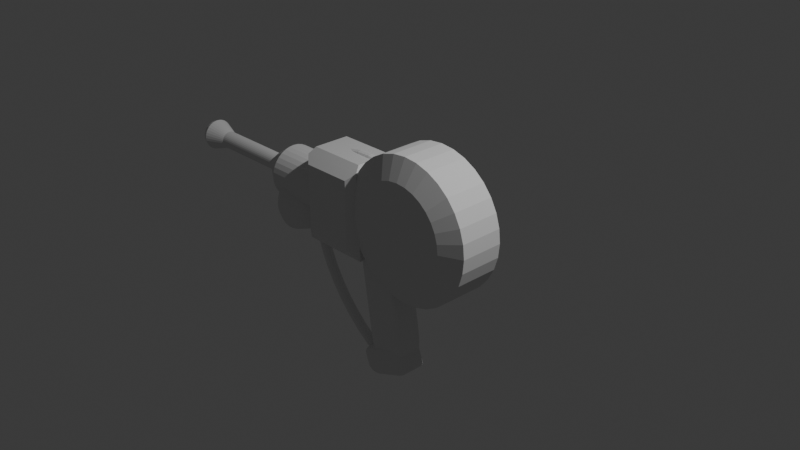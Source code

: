# Source: raygun_Ben_v1.blend  (saved by Blender 5.0.119; exported with 4.5.12 LTS)
import bpy
from mathutils import Matrix  # noqa: F401  (used for matrix-valued properties, if any)

bpy.ops.wm.read_factory_settings(use_empty=True)
scene = bpy.context.scene
scene.name = 'Scene'

# ---- collections
col_collection = bpy.data.collections.new('Collection'); scene.collection.children.link(col_collection)

# ---- materials (node trees are filled in below, after node groups)
mat_material = bpy.data.materials.new('Material')
mat_material.alpha_threshold = 0.0
mat_material.use_backface_culling_lightprobe_volume = False
mat_material.roughness = 0.5
mat_material.line_color = (0.0, 0.0, 0.0, 1.0)
mat_material_002 = bpy.data.materials.new('Material.002')
mat_material_002.alpha_threshold = 0.0
mat_material_002.use_backface_culling_lightprobe_volume = False
mat_material_002.roughness = 0.5
mat_material_002.line_color = (0.0, 0.0, 0.0, 1.0)

# ---- material node trees
mat_material.use_nodes = True; mat_material.node_tree.nodes.clear()
_N = mat_material.node_tree.nodes; _L = mat_material.node_tree.links
n0 = _N.new('ShaderNodeOutputMaterial'); n0.name = 'Material Output'; n0.location = (200, 100)
n1 = _N.new('ShaderNodeBsdfPrincipled'); n1.name = 'Principled BSDF'; n1.location = (-200, 100)
_L.new(n1.outputs[0], n0.inputs[0])
n0.is_active_output = True
mat_material_002.use_nodes = True; mat_material_002.node_tree.nodes.clear()
_N = mat_material_002.node_tree.nodes; _L = mat_material_002.node_tree.links
n0 = _N.new('ShaderNodeOutputMaterial'); n0.name = 'Material Output'; n0.location = (200, 100)
n1 = _N.new('ShaderNodeBsdfPrincipled'); n1.name = 'Principled BSDF'; n1.location = (-200, 100)
_L.new(n1.outputs[0], n0.inputs[0])
n0.is_active_output = True

# ---- world
world_world = bpy.data.worlds.new('World'); scene.world = world_world
world_world.use_nodes = True; world_world.node_tree.nodes.clear()
_N = world_world.node_tree.nodes; _L = world_world.node_tree.links
n0 = _N.new('ShaderNodeOutputWorld'); n0.name = 'World Output'; n0.location = (200, 100)
n1 = _N.new('ShaderNodeBackground'); n1.name = 'Background'; n1.location = (-200, 100)
n1.inputs[0].default_value = (0.05088, 0.05088, 0.05088, 1.0)
_L.new(n1.outputs[0], n0.inputs[0])
n0.is_active_output = True
world_world.color = (0.05088, 0.05088, 0.05088)
world_world.sun_shadow_jitter_overblur = 0.0

# ---- cameras
cam_camera = bpy.data.cameras.new('Camera')
cam_camera.clip_end = 100.0
cam_camera.ortho_scale = 7.314

# ---- lights
light_light = bpy.data.lights.new('Light', 'POINT')
light_light.energy = 1000.0
light_light.shadow_soft_size = 0.1

# ---- meshes
me_cube = bpy.data.meshes.new('Cube')
me_cube.from_pydata([(0.781, 1.0, 0.781), (1.0, 0.781, 1.0), (0.781, 1.0, -0.781), (-0.781, 1.0, 0.781), (-1.0, 0.781, 1.0), (-0.781, 1.0, -0.781), (1.0, -0.7278, 1.0), (0.7278, -1.0, 0.7278), (0.7278, -1.0, -0.7278), (-0.7278, -1.0, 0.7278), (-1.0, -0.7278, 1.0), (-0.7278, -1.0, -0.7278), (0.8448, 0.6258, -1.0), (0.9451, 0.8358, -0.8676), (-0.8448, 0.6258, -1.0), (-0.9451, 0.8358, -0.8676), (0.8448, -0.5726, -1.0), (0.9451, -0.7826, -0.8676), (-0.8448, -0.5726, -1.0), (-0.9451, -0.7826, -0.8676)], [], [(4, 1, 0, 3), (5, 3, 0, 2), (6, 10, 9, 7), (8, 7, 9, 11), (1, 4, 10, 6), (12, 14, 15, 13), (18, 16, 17, 19), (16, 12, 13, 17), (19, 15, 14, 18), (1, 13, 2, 0), (13, 15, 5, 2), (13, 1, 6, 17), (14, 12, 16, 18), (3, 5, 15, 4), (19, 10, 4, 15), (19, 17, 8, 11), (7, 8, 17, 6), (11, 9, 10, 19)])
_uv = me_cube.uv_layers.new(name='UVMap')
_uv.uv.foreach_set('vector', [0.625, 0.2317, 0.625, 0.5205, 0.5976, 0.4726, 0.5976, 0.2774, 0.4024, 0.2774, 0.5976, 0.2774, 0.5976, 0.4726, 0.4024, 0.4726, 0.625, 0.7237, 0.625, 1.0, 0.591, 0.966, 0.591, 0.784, 0.409, 0.784, 0.591, 0.784, 0.591, 0.966, 0.409, 0.966, 0.625, 0.5205, 0.875, 0.5274, 0.875, 0.716, 0.625, 0.7237, 0.3556, 0.5417, 0.1444, 0.5465, 0.1284, 0.5273, 0.3859, 0.5122, 0.1444, 0.6969, 0.3556, 0.7025, 0.3859, 0.7321, 0.1284, 0.7161, 0.3556, 0.7025, 0.3556, 0.5417, 0.3859, 0.5122, 0.3859, 0.7321, 0.1284, 0.7161, 0.1284, 0.5273, 0.1444, 0.5465, 0.1444, 0.6969, 0.625, 0.5205, 0.3859, 0.5122, 0.4024, 0.4726, 0.5976, 0.4726, 0.3859, 0.5122, 0.3899, 0.2426, 0.4024, 0.2774, 0.4024, 0.4726, 0.3859, 0.5122, 0.625, 0.5205, 0.625, 0.7237, 0.3859, 0.7321, 0.1444, 0.5465, 0.3556, 0.5417, 0.3556, 0.7025, 0.1444, 0.6969, 0.5976, 0.2774, 0.4024, 0.2774, 0.3899, 0.2426, 0.625, 0.2317, 0.3916, 0.02829, 0.625, 0.03543, 0.625, 0.2317, 0.3899, 0.2426, 0.3891, 0.9933, 0.3859, 0.7321, 0.409, 0.784, 0.409, 0.966, 0.591, 0.784, 0.409, 0.784, 0.3859, 0.7321, 0.625, 0.7237, 0.409, 0.966, 0.591, 0.966, 0.625, 1.0, 0.3891, 0.9933])
me_cube.materials.append(mat_material)
me_cube.use_mirror_vertex_groups = False
me_cube.update()
me_cylinder = bpy.data.meshes.new('Cylinder')
me_cylinder.from_pydata([(0.0, 0.6779, 1.0), (0.0, 1.0, 0.6795), (0.1323, 0.6649, 1.0), (0.1951, 0.9808, 0.6795), (0.2594, 0.6263, 1.0), (0.3827, 0.9239, 0.6795), (0.3766, 0.5637, 1.0), (0.5556, 0.8315, 0.6795), (0.4794, 0.4794, 1.0), (0.7071, 0.7071, 0.6795), (0.5637, 0.3766, 1.0), (0.8315, 0.5556, 0.6795), (0.6263, 0.2594, 1.0), (0.9239, 0.3827, 0.6795), (0.6649, 0.1323, 1.0), (0.9808, 0.1951, 0.6795), (0.6779, 0.0, 1.0), (1.0, 0.0, 0.6795), (0.6649, -0.1323, 1.0), (0.9808, -0.1951, 0.6795), (0.6263, -0.2594, 1.0), (0.9239, -0.3827, 0.6795), (0.5637, -0.3766, 1.0), (0.8315, -0.5556, 0.6795), (0.4794, -0.4794, 1.0), (0.7071, -0.7071, 0.6795), (0.3766, -0.5637, 1.0), (0.5556, -0.8315, 0.6795), (0.2594, -0.6263, 1.0), (0.3827, -0.9239, 0.6795), (0.1323, -0.6649, 1.0), (0.1951, -0.9808, 0.6795), (0.0, -0.6779, 1.0), (0.0, -1.0, 0.6795), (-0.1323, -0.6649, 1.0), (-0.1951, -0.9808, 0.6795), (-0.2594, -0.6263, 1.0), (-0.3827, -0.9239, 0.6795), (-0.3766, -0.5637, 1.0), (-0.5556, -0.8315, 0.6795), (-0.4794, -0.4794, 1.0), (-0.7071, -0.7071, 0.6795), (-0.5637, -0.3766, 1.0), (-0.8315, -0.5556, 0.6795), (-0.6263, -0.2594, 1.0), (-0.9239, -0.3827, 0.6795), (-0.6649, -0.1323, 1.0), (-0.9808, -0.1951, 0.6795), (-0.6779, 0.0, 1.0), (-1.0, 0.0, 0.6795), (-0.6649, 0.1323, 1.0), (-0.9808, 0.1951, 0.6795), (-0.6263, 0.2594, 1.0), (-0.9239, 0.3827, 0.6795), (-0.5637, 0.3766, 1.0), (-0.8315, 0.5556, 0.6795), (-0.4794, 0.4794, 1.0), (-0.7071, 0.7071, 0.6795), (-0.3766, 0.5637, 1.0), (-0.5556, 0.8315, 0.6795), (-0.2594, 0.6263, 1.0), (-0.3827, 0.9239, 0.6795), (-0.1323, 0.6649, 1.0), (-0.1951, 0.9808, 0.6795), (-1.863e-09, 0.6985, -1.0), (0.0, 1.0, -0.6999), (0.1951, 0.9808, -0.6999), (0.1363, 0.685, -1.0), (0.3827, 0.9239, -0.6999), (0.2673, 0.6453, -1.0), (0.5556, 0.8315, -0.6999), (0.388, 0.5807, -1.0), (0.7071, 0.7071, -0.6999), (0.4939, 0.4939, -1.0), (0.8315, 0.5556, -0.6999), (0.5807, 0.388, -1.0), (0.9239, 0.3827, -0.6999), (0.6453, 0.2673, -1.0), (0.9808, 0.1951, -0.6999), (0.685, 0.1363, -1.0), (1.0, 0.0, -0.6999), (0.6985, 1.863e-09, -1.0), (0.9808, -0.1951, -0.6999), (0.685, -0.1363, -1.0), (0.9239, -0.3827, -0.6999), (0.6453, -0.2673, -1.0), (0.8315, -0.5556, -0.6999), (0.5807, -0.388, -1.0), (0.7071, -0.7071, -0.6999), (0.4939, -0.4939, -1.0), (0.5556, -0.8315, -0.6999), (0.388, -0.5807, -1.0), (0.3827, -0.9239, -0.6999), (0.2673, -0.6453, -1.0), (0.1951, -0.9808, -0.6999), (0.1363, -0.685, -1.0), (0.0, -1.0, -0.6999), (1.863e-09, -0.6985, -1.0), (-0.1951, -0.9808, -0.6999), (-0.1363, -0.685, -1.0), (-0.3827, -0.9239, -0.6999), (-0.2673, -0.6453, -1.0), (-0.5556, -0.8315, -0.6999), (-0.388, -0.5807, -1.0), (-0.7071, -0.7071, -0.6999), (-0.4939, -0.4939, -1.0), (-0.8315, -0.5556, -0.6999), (-0.5807, -0.388, -1.0), (-0.9239, -0.3827, -0.6999), (-0.6453, -0.2673, -1.0), (-0.9808, -0.1951, -0.6999), (-0.685, -0.1363, -1.0), (-1.0, 0.0, -0.6999), (-0.6985, -1.863e-09, -1.0), (-0.9808, 0.1951, -0.6999), (-0.685, 0.1363, -1.0), (-0.9239, 0.3827, -0.6999), (-0.6453, 0.2673, -1.0), (-0.8315, 0.5556, -0.6999), (-0.5807, 0.388, -1.0), (-0.7071, 0.7071, -0.6999), (-0.4939, 0.4939, -1.0), (-0.5556, 0.8315, -0.6999), (-0.388, 0.5807, -1.0), (-0.3827, 0.9239, -0.6999), (-0.2673, 0.6453, -1.0), (-0.1951, 0.9808, -0.6999), (-0.1363, 0.685, -1.0)], [], [(3, 1, 0, 2), (5, 3, 2, 4), (7, 5, 4, 6), (9, 7, 6, 8), (11, 9, 8, 10), (13, 11, 10, 12), (15, 13, 12, 14), (17, 15, 14, 16), (19, 17, 16, 18), (21, 19, 18, 20), (23, 21, 20, 22), (25, 23, 22, 24), (27, 25, 24, 26), (29, 27, 26, 28), (31, 29, 28, 30), (33, 31, 30, 32), (35, 33, 32, 34), (37, 35, 34, 36), (39, 37, 36, 38), (41, 39, 38, 40), (43, 41, 40, 42), (45, 43, 42, 44), (47, 45, 44, 46), (49, 47, 46, 48), (51, 49, 48, 50), (53, 51, 50, 52), (55, 53, 52, 54), (57, 55, 54, 56), (59, 57, 56, 58), (61, 59, 58, 60), (63, 61, 60, 62), (1, 63, 62, 0), (2, 0, 62, 60, 58, 56, 54, 52, 50, 48, 46, 44, 42, 40, 38, 36, 34, 32, 30, 28, 26, 24, 22, 20, 18, 16, 14, 12, 10, 8, 6, 4), (65, 66, 67, 64), (66, 68, 69, 67), (68, 70, 71, 69), (70, 72, 73, 71), (72, 74, 75, 73), (74, 76, 77, 75), (76, 78, 79, 77), (78, 80, 81, 79), (80, 82, 83, 81), (82, 84, 85, 83), (84, 86, 87, 85), (86, 88, 89, 87), (88, 90, 91, 89), (90, 92, 93, 91), (92, 94, 95, 93), (94, 96, 97, 95), (96, 98, 99, 97), (98, 100, 101, 99), (100, 102, 103, 101), (102, 104, 105, 103), (104, 106, 107, 105), (106, 108, 109, 107), (108, 110, 111, 109), (110, 112, 113, 111), (112, 114, 115, 113), (114, 116, 117, 115), (116, 118, 119, 117), (118, 120, 121, 119), (120, 122, 123, 121), (122, 124, 125, 123), (124, 126, 127, 125), (126, 65, 64, 127), (65, 1, 3, 66), (64, 67, 69, 71, 73, 75, 77, 79, 81, 83, 85, 87, 89, 91, 93, 95, 97, 99, 101, 103, 105, 107, 109, 111, 113, 115, 117, 119, 121, 123, 125, 127), (126, 63, 1, 65), (66, 3, 5, 68), (68, 5, 7, 70), (70, 7, 9, 72), (72, 9, 11, 74), (74, 11, 13, 76), (76, 13, 15, 78), (78, 15, 17, 80), (80, 17, 19, 82), (82, 19, 21, 84), (84, 21, 23, 86), (86, 23, 25, 88), (88, 25, 27, 90), (90, 27, 29, 92), (92, 29, 31, 94), (94, 31, 33, 96), (96, 33, 35, 98), (98, 35, 37, 100), (100, 37, 39, 102), (102, 39, 41, 104), (104, 41, 43, 106), (106, 43, 45, 108), (108, 45, 47, 110), (110, 47, 49, 112), (112, 49, 51, 114), (114, 51, 53, 116), (116, 53, 55, 118), (118, 55, 57, 120), (120, 57, 59, 122), (122, 59, 61, 124), (124, 61, 63, 126)])
_uv = me_cylinder.uv_layers.new(name='UVMap')
_uv.uv.foreach_set('vector', [0.2968, 0.4854, 0.25, 0.49, 0.25, 0.4127, 0.2817, 0.4096, 0.3418, 0.4717, 0.2968, 0.4854, 0.2817, 0.4096, 0.3123, 0.4003, 0.3833, 0.4496, 0.3418, 0.4717, 0.3123, 0.4003, 0.3404, 0.3853, 0.4197, 0.4197, 0.3833, 0.4496, 0.3404, 0.3853, 0.365, 0.365, 0.4496, 0.3833, 0.4197, 0.4197, 0.365, 0.365, 0.3853, 0.3404, 0.4717, 0.3418, 0.4496, 0.3833, 0.3853, 0.3404, 0.4003, 0.3123, 0.4854, 0.2968, 0.4717, 0.3418, 0.4003, 0.3123, 0.4096, 0.2817, 0.49, 0.25, 0.4854, 0.2968, 0.4096, 0.2817, 0.4127, 0.25, 0.4854, 0.2032, 0.49, 0.25, 0.4127, 0.25, 0.4096, 0.2183, 0.4717, 0.1582, 0.4854, 0.2032, 0.4096, 0.2183, 0.4003, 0.1877, 0.4496, 0.1167, 0.4717, 0.1582, 0.4003, 0.1877, 0.3853, 0.1596, 0.4197, 0.08029, 0.4496, 0.1167, 0.3853, 0.1596, 0.365, 0.135, 0.3833, 0.05045, 0.4197, 0.08029, 0.365, 0.135, 0.3404, 0.1147, 0.3418, 0.02827, 0.3833, 0.05045, 0.3404, 0.1147, 0.3123, 0.09969, 0.2968, 0.01461, 0.3418, 0.02827, 0.3123, 0.09969, 0.2817, 0.09043, 0.25, 0.01, 0.2968, 0.01461, 0.2817, 0.09043, 0.25, 0.0873, 0.2032, 0.01461, 0.25, 0.01, 0.25, 0.0873, 0.2183, 0.09043, 0.1582, 0.02827, 0.2032, 0.01461, 0.2183, 0.09043, 0.1877, 0.09969, 0.1167, 0.05045, 0.1582, 0.02827, 0.1877, 0.09969, 0.1596, 0.1147, 0.08029, 0.08029, 0.1167, 0.05045, 0.1596, 0.1147, 0.135, 0.135, 0.05045, 0.1167, 0.08029, 0.08029, 0.135, 0.135, 0.1147, 0.1596, 0.02827, 0.1582, 0.05045, 0.1167, 0.1147, 0.1596, 0.09969, 0.1877, 0.01461, 0.2032, 0.02827, 0.1582, 0.09969, 0.1877, 0.09043, 0.2183, 0.01, 0.25, 0.01461, 0.2032, 0.09043, 0.2183, 0.0873, 0.25, 0.01461, 0.2968, 0.01, 0.25, 0.0873, 0.25, 0.09043, 0.2817, 0.02827, 0.3418, 0.01461, 0.2968, 0.09043, 0.2817, 0.09969, 0.3123, 0.05045, 0.3833, 0.02827, 0.3418, 0.09969, 0.3123, 0.1147, 0.3404, 0.08029, 0.4197, 0.05045, 0.3833, 0.1147, 0.3404, 0.135, 0.365, 0.1167, 0.4496, 0.08029, 0.4197, 0.135, 0.365, 0.1596, 0.3853, 0.1582, 0.4717, 0.1167, 0.4496, 0.1596, 0.3853, 0.1877, 0.4003, 0.2032, 0.4854, 0.1582, 0.4717, 0.1877, 0.4003, 0.2183, 0.4096, 0.25, 0.49, 0.2032, 0.4854, 0.2183, 0.4096, 0.25, 0.4127, 0.2817, 0.4096, 0.25, 0.4127, 0.2183, 0.4096, 0.1877, 0.4003, 0.1596, 0.3853, 0.135, 0.365, 0.1147, 0.3404, 0.09969, 0.3123, 0.09043, 0.2817, 0.0873, 0.25, 0.09043, 0.2183, 0.09969, 0.1877, 0.1147, 0.1596, 0.135, 0.135, 0.1596, 0.1147, 0.1877, 0.09969, 0.2183, 0.09043, 0.25, 0.0873, 0.2817, 0.09043, 0.3123, 0.09969, 0.3404, 0.1147, 0.365, 0.135, 0.3853, 0.1596, 0.4003, 0.1877, 0.4096, 0.2183, 0.4127, 0.25, 0.4096, 0.2817, 0.4003, 0.3123, 0.3853, 0.3404, 0.365, 0.365, 0.3404, 0.3853, 0.3123, 0.4003, 0.75, 0.49, 0.7968, 0.4854, 0.7827, 0.4144, 0.75, 0.4176, 0.7968, 0.4854, 0.8418, 0.4717, 0.8141, 0.4049, 0.7827, 0.4144, 0.8418, 0.4717, 0.8833, 0.4496, 0.8431, 0.3894, 0.8141, 0.4049, 0.8833, 0.4496, 0.9197, 0.4197, 0.8685, 0.3685, 0.8431, 0.3894, 0.9197, 0.4197, 0.9496, 0.3833, 0.8894, 0.3431, 0.8685, 0.3685, 0.9496, 0.3833, 0.9717, 0.3418, 0.9049, 0.3141, 0.8894, 0.3431, 0.9717, 0.3418, 0.9854, 0.2968, 0.9144, 0.2827, 0.9049, 0.3141, 0.9854, 0.2968, 0.99, 0.25, 0.9176, 0.25, 0.9144, 0.2827, 0.99, 0.25, 0.9854, 0.2032, 0.9144, 0.2173, 0.9176, 0.25, 0.9854, 0.2032, 0.9717, 0.1582, 0.9049, 0.1859, 0.9144, 0.2173, 0.9717, 0.1582, 0.9496, 0.1167, 0.8894, 0.1569, 0.9049, 0.1859, 0.9496, 0.1167, 0.9197, 0.08029, 0.8685, 0.1315, 0.8894, 0.1569, 0.9197, 0.08029, 0.8833, 0.05045, 0.8431, 0.1106, 0.8685, 0.1315, 0.8833, 0.05045, 0.8418, 0.02827, 0.8141, 0.09513, 0.8431, 0.1106, 0.8418, 0.02827, 0.7968, 0.01461, 0.7827, 0.08559, 0.8141, 0.09513, 0.7968, 0.01461, 0.75, 0.01, 0.75, 0.08237, 0.7827, 0.08559, 0.75, 0.01, 0.7032, 0.01461, 0.7173, 0.08559, 0.75, 0.08237, 0.7032, 0.01461, 0.6582, 0.02827, 0.6859, 0.09513, 0.7173, 0.08559, 0.6582, 0.02827, 0.6167, 0.05045, 0.6569, 0.1106, 0.6859, 0.09513, 0.6167, 0.05045, 0.5803, 0.08029, 0.6315, 0.1315, 0.6569, 0.1106, 0.5803, 0.08029, 0.5504, 0.1167, 0.6106, 0.1569, 0.6315, 0.1315, 0.5504, 0.1167, 0.5283, 0.1582, 0.5951, 0.1859, 0.6106, 0.1569, 0.5283, 0.1582, 0.5146, 0.2032, 0.5856, 0.2173, 0.5951, 0.1859, 0.5146, 0.2032, 0.51, 0.25, 0.5824, 0.25, 0.5856, 0.2173, 0.51, 0.25, 0.5146, 0.2968, 0.5856, 0.2827, 0.5824, 0.25, 0.5146, 0.2968, 0.5283, 0.3418, 0.5951, 0.3141, 0.5856, 0.2827, 0.5283, 0.3418, 0.5504, 0.3833, 0.6106, 0.3431, 0.5951, 0.3141, 0.5504, 0.3833, 0.5803, 0.4197, 0.6315, 0.3685, 0.6106, 0.3431, 0.5803, 0.4197, 0.6167, 0.4496, 0.6569, 0.3894, 0.6315, 0.3685, 0.6167, 0.4496, 0.6582, 0.4717, 0.6859, 0.4049, 0.6569, 0.3894, 0.6582, 0.4717, 0.7032, 0.4854, 0.7173, 0.4144, 0.6859, 0.4049, 0.7032, 0.4854, 0.75, 0.49, 0.75, 0.4176, 0.7173, 0.4144, 1.0, 0.575, 1.0, 0.9199, 0.9688, 0.9199, 0.9688, 0.575, 0.75, 0.4176, 0.7827, 0.4144, 0.8141, 0.4049, 0.8431, 0.3894, 0.8685, 0.3685, 0.8894, 0.3431, 0.9049, 0.3141, 0.9144, 0.2827, 0.9176, 0.25, 0.9144, 0.2173, 0.9049, 0.1859, 0.8894, 0.1569, 0.8685, 0.1315, 0.8431, 0.1106, 0.8141, 0.09513, 0.7827, 0.08559, 0.75, 0.08237, 0.7173, 0.08559, 0.6859, 0.09513, 0.6569, 0.1106, 0.6315, 0.1315, 0.6106, 0.1569, 0.5951, 0.1859, 0.5856, 0.2173, 0.5824, 0.25, 0.5856, 0.2827, 0.5951, 0.3141, 0.6106, 0.3431, 0.6315, 0.3685, 0.6569, 0.3894, 0.6859, 0.4049, 0.7173, 0.4144, 0.03125, 0.575, 0.03125, 0.9199, 0.0, 0.9199, 0.0, 0.575, 0.9688, 0.575, 0.9688, 0.9199, 0.9375, 0.9199, 0.9375, 0.575, 0.9375, 0.575, 0.9375, 0.9199, 0.9062, 0.9199, 0.9062, 0.575, 0.9062, 0.575, 0.9062, 0.9199, 0.875, 0.9199, 0.875, 0.575, 0.875, 0.575, 0.875, 0.9199, 0.8438, 0.9199, 0.8438, 0.575, 0.8438, 0.575, 0.8438, 0.9199, 0.8125, 0.9199, 0.8125, 0.575, 0.8125, 0.575, 0.8125, 0.9199, 0.7812, 0.9199, 0.7812, 0.575, 0.7812, 0.575, 0.7812, 0.9199, 0.75, 0.9199, 0.75, 0.575, 0.75, 0.575, 0.75, 0.9199, 0.7188, 0.9199, 0.7188, 0.575, 0.7188, 0.575, 0.7188, 0.9199, 0.6875, 0.9199, 0.6875, 0.575, 0.6875, 0.575, 0.6875, 0.9199, 0.6562, 0.9199, 0.6562, 0.575, 0.6562, 0.575, 0.6562, 0.9199, 0.625, 0.9199, 0.625, 0.575, 0.625, 0.575, 0.625, 0.9199, 0.5938, 0.9199, 0.5938, 0.575, 0.5938, 0.575, 0.5938, 0.9199, 0.5625, 0.9199, 0.5625, 0.575, 0.5625, 0.575, 0.5625, 0.9199, 0.5312, 0.9199, 0.5312, 0.575, 0.5312, 0.575, 0.5312, 0.9199, 0.5, 0.9199, 0.5, 0.575, 0.5, 0.575, 0.5, 0.9199, 0.4688, 0.9199, 0.4688, 0.575, 0.4688, 0.575, 0.4688, 0.9199, 0.4375, 0.9199, 0.4375, 0.575, 0.4375, 0.575, 0.4375, 0.9199, 0.4062, 0.9199, 0.4062, 0.575, 0.4062, 0.575, 0.4062, 0.9199, 0.375, 0.9199, 0.375, 0.575, 0.375, 0.575, 0.375, 0.9199, 0.3438, 0.9199, 0.3438, 0.575, 0.3438, 0.575, 0.3438, 0.9199, 0.3125, 0.9199, 0.3125, 0.575, 0.3125, 0.575, 0.3125, 0.9199, 0.2812, 0.9199, 0.2812, 0.575, 0.2812, 0.575, 0.2812, 0.9199, 0.25, 0.9199, 0.25, 0.575, 0.25, 0.575, 0.25, 0.9199, 0.2188, 0.9199, 0.2188, 0.575, 0.2188, 0.575, 0.2188, 0.9199, 0.1875, 0.9199, 0.1875, 0.575, 0.1875, 0.575, 0.1875, 0.9199, 0.1562, 0.9199, 0.1562, 0.575, 0.1562, 0.575, 0.1562, 0.9199, 0.125, 0.9199, 0.125, 0.575, 0.125, 0.575, 0.125, 0.9199, 0.09375, 0.9199, 0.09375, 0.575, 0.09375, 0.575, 0.09375, 0.9199, 0.0625, 0.9199, 0.0625, 0.575, 0.0625, 0.575, 0.0625, 0.9199, 0.03125, 0.9199, 0.03125, 0.575])
me_cylinder.update()
me_cylinder_001 = bpy.data.meshes.new('Cylinder.001')
me_cylinder_001.from_pydata([(0.0, 1.0, 1.0), (0.1951, 0.9808, 1.0), (0.3827, 0.9239, 1.0), (0.5556, 0.8315, 1.0), (0.7071, 0.7071, 1.0), (0.8315, 0.5556, 1.0), (0.9239, 0.3827, 1.0), (0.9808, 0.1951, 1.0), (1.0, 0.0, 1.0), (0.9808, -0.1951, 1.0), (0.9239, -0.3827, 1.0), (0.8315, -0.5556, 1.0), (0.7071, -0.7071, 1.0), (0.5556, -0.8315, 1.0), (0.3827, -0.9239, 1.0), (0.1951, -0.9808, 1.0), (0.0, -1.0, 1.0), (-0.1951, -0.9808, 1.0), (-0.3827, -0.9239, 1.0), (-0.5556, -0.8315, 1.0), (-0.7071, -0.7071, 1.0), (-0.8315, -0.5556, 1.0), (-0.9239, -0.3827, 1.0), (-0.9808, -0.1951, 1.0), (-1.0, 0.0, 1.0), (-0.9808, 0.1951, 1.0), (-0.9239, 0.3827, 1.0), (-0.8315, 0.5556, 1.0), (-0.7071, 0.7071, 1.0), (-0.5556, 0.8315, 1.0), (-0.3827, 0.9239, 1.0), (-0.1951, 0.9808, 1.0), (0.0, 0.4895, -1.0), (0.0, 1.0, -0.492), (0.09551, 0.4801, -1.0), (0.1951, 0.9808, -0.492), (0.1873, 0.4523, -1.0), (0.3827, 0.9239, -0.492), (0.272, 0.407, -1.0), (0.5556, 0.8315, -0.492), (0.3462, 0.3462, -1.0), (0.7071, 0.7071, -0.492), (0.407, 0.272, -1.0), (0.8315, 0.5556, -0.492), (0.4523, 0.1873, -1.0), (0.9239, 0.3827, -0.492), (0.4801, 0.09551, -1.0), (0.9808, 0.1951, -0.492), (0.4895, 0.0, -1.0), (1.0, 0.0, -0.492), (0.4801, -0.09551, -1.0), (0.9808, -0.1951, -0.492), (0.4523, -0.1873, -1.0), (0.9239, -0.3827, -0.492), (0.407, -0.272, -1.0), (0.8315, -0.5556, -0.492), (0.3462, -0.3462, -1.0), (0.7071, -0.7071, -0.492), (0.272, -0.407, -1.0), (0.5556, -0.8315, -0.492), (0.1873, -0.4523, -1.0), (0.3827, -0.9239, -0.492), (0.09551, -0.4801, -1.0), (0.1951, -0.9808, -0.492), (0.0, -0.4895, -1.0), (0.0, -1.0, -0.492), (-0.09551, -0.4801, -1.0), (-0.1951, -0.9808, -0.492), (-0.1873, -0.4523, -1.0), (-0.3827, -0.9239, -0.492), (-0.272, -0.407, -1.0), (-0.5556, -0.8315, -0.492), (-0.3462, -0.3462, -1.0), (-0.7071, -0.7071, -0.492), (-0.407, -0.272, -1.0), (-0.8315, -0.5556, -0.492), (-0.4523, -0.1873, -1.0), (-0.9239, -0.3827, -0.492), (-0.4801, -0.09551, -1.0), (-0.9808, -0.1951, -0.492), (-0.4895, 0.0, -1.0), (-1.0, 0.0, -0.492), (-0.4801, 0.09551, -1.0), (-0.9808, 0.1951, -0.492), (-0.4523, 0.1873, -1.0), (-0.9239, 0.3827, -0.492), (-0.407, 0.272, -1.0), (-0.8315, 0.5556, -0.492), (-0.3462, 0.3462, -1.0), (-0.7071, 0.7071, -0.492), (-0.272, 0.407, -1.0), (-0.5556, 0.8315, -0.492), (-0.1873, 0.4523, -1.0), (-0.3827, 0.9239, -0.492), (-0.09551, 0.4801, -1.0), (-0.1951, 0.9808, -0.492)], [], [(1, 0, 31, 30, 29, 28, 27, 26, 25, 24, 23, 22, 21, 20, 19, 18, 17, 16, 15, 14, 13, 12, 11, 10, 9, 8, 7, 6, 5, 4, 3, 2), (33, 35, 34, 32), (35, 37, 36, 34), (37, 39, 38, 36), (39, 41, 40, 38), (41, 43, 42, 40), (43, 45, 44, 42), (45, 47, 46, 44), (47, 49, 48, 46), (49, 51, 50, 48), (51, 53, 52, 50), (53, 55, 54, 52), (55, 57, 56, 54), (57, 59, 58, 56), (59, 61, 60, 58), (61, 63, 62, 60), (63, 65, 64, 62), (65, 67, 66, 64), (67, 69, 68, 66), (69, 71, 70, 68), (71, 73, 72, 70), (73, 75, 74, 72), (75, 77, 76, 74), (77, 79, 78, 76), (79, 81, 80, 78), (81, 83, 82, 80), (83, 85, 84, 82), (85, 87, 86, 84), (87, 89, 88, 86), (89, 91, 90, 88), (91, 93, 92, 90), (93, 95, 94, 92), (95, 33, 32, 94), (32, 34, 36, 38, 40, 42, 44, 46, 48, 50, 52, 54, 56, 58, 60, 62, 64, 66, 68, 70, 72, 74, 76, 78, 80, 82, 84, 86, 88, 90, 92, 94), (33, 0, 1, 35), (95, 31, 0, 33), (35, 1, 2, 37), (37, 2, 3, 39), (39, 3, 4, 41), (41, 4, 5, 43), (43, 5, 6, 45), (45, 6, 7, 47), (47, 7, 8, 49), (49, 8, 9, 51), (51, 9, 10, 53), (53, 10, 11, 55), (55, 11, 12, 57), (57, 12, 13, 59), (59, 13, 14, 61), (61, 14, 15, 63), (63, 15, 16, 65), (65, 16, 17, 67), (67, 17, 18, 69), (69, 18, 19, 71), (71, 19, 20, 73), (73, 20, 21, 75), (75, 21, 22, 77), (77, 22, 23, 79), (79, 23, 24, 81), (81, 24, 25, 83), (83, 25, 26, 85), (85, 26, 27, 87), (87, 27, 28, 89), (89, 28, 29, 91), (91, 29, 30, 93), (93, 30, 31, 95)])
_uv = me_cylinder_001.uv_layers.new(name='UVMap')
_uv.uv.foreach_set('vector', [0.2968, 0.4854, 0.25, 0.49, 0.2032, 0.4854, 0.1582, 0.4717, 0.1167, 0.4496, 0.08029, 0.4197, 0.05045, 0.3833, 0.02827, 0.3418, 0.01461, 0.2968, 0.01, 0.25, 0.01461, 0.2032, 0.02827, 0.1582, 0.05045, 0.1167, 0.08029, 0.08029, 0.1167, 0.05045, 0.1582, 0.02827, 0.2032, 0.01461, 0.25, 0.01, 0.2968, 0.01461, 0.3418, 0.02827, 0.3833, 0.05045, 0.4197, 0.08029, 0.4496, 0.1167, 0.4717, 0.1582, 0.4854, 0.2032, 0.49, 0.25, 0.4854, 0.2968, 0.4717, 0.3418, 0.4496, 0.3833, 0.4197, 0.4197, 0.3833, 0.4496, 0.3418, 0.4717, 0.75, 0.49, 0.7968, 0.4854, 0.7729, 0.3652, 0.75, 0.3675, 0.7968, 0.4854, 0.8418, 0.4717, 0.795, 0.3585, 0.7729, 0.3652, 0.8418, 0.4717, 0.8833, 0.4496, 0.8153, 0.3477, 0.795, 0.3585, 0.8833, 0.4496, 0.9197, 0.4197, 0.8331, 0.3331, 0.8153, 0.3477, 0.9197, 0.4197, 0.9496, 0.3833, 0.8477, 0.3153, 0.8331, 0.3331, 0.9496, 0.3833, 0.9717, 0.3418, 0.8585, 0.295, 0.8477, 0.3153, 0.9717, 0.3418, 0.9854, 0.2968, 0.8652, 0.2729, 0.8585, 0.295, 0.9854, 0.2968, 0.99, 0.25, 0.8675, 0.25, 0.8652, 0.2729, 0.99, 0.25, 0.9854, 0.2032, 0.8652, 0.2271, 0.8675, 0.25, 0.9854, 0.2032, 0.9717, 0.1582, 0.8585, 0.205, 0.8652, 0.2271, 0.9717, 0.1582, 0.9496, 0.1167, 0.8477, 0.1847, 0.8585, 0.205, 0.9496, 0.1167, 0.9197, 0.08029, 0.8331, 0.1669, 0.8477, 0.1847, 0.9197, 0.08029, 0.8833, 0.05045, 0.8153, 0.1523, 0.8331, 0.1669, 0.8833, 0.05045, 0.8418, 0.02827, 0.795, 0.1415, 0.8153, 0.1523, 0.8418, 0.02827, 0.7968, 0.01461, 0.7729, 0.1348, 0.795, 0.1415, 0.7968, 0.01461, 0.75, 0.01, 0.75, 0.1325, 0.7729, 0.1348, 0.75, 0.01, 0.7032, 0.01461, 0.7271, 0.1348, 0.75, 0.1325, 0.7032, 0.01461, 0.6582, 0.02827, 0.705, 0.1415, 0.7271, 0.1348, 0.6582, 0.02827, 0.6167, 0.05045, 0.6847, 0.1523, 0.705, 0.1415, 0.6167, 0.05045, 0.5803, 0.08029, 0.6669, 0.1669, 0.6847, 0.1523, 0.5803, 0.08029, 0.5504, 0.1167, 0.6523, 0.1847, 0.6669, 0.1669, 0.5504, 0.1167, 0.5283, 0.1582, 0.6415, 0.205, 0.6523, 0.1847, 0.5283, 0.1582, 0.5146, 0.2032, 0.6348, 0.2271, 0.6415, 0.205, 0.5146, 0.2032, 0.51, 0.25, 0.6325, 0.25, 0.6348, 0.2271, 0.51, 0.25, 0.5146, 0.2968, 0.6348, 0.2729, 0.6325, 0.25, 0.5146, 0.2968, 0.5283, 0.3418, 0.6415, 0.295, 0.6348, 0.2729, 0.5283, 0.3418, 0.5504, 0.3833, 0.6523, 0.3153, 0.6415, 0.295, 0.5504, 0.3833, 0.5803, 0.4197, 0.6669, 0.3331, 0.6523, 0.3153, 0.5803, 0.4197, 0.6167, 0.4496, 0.6847, 0.3477, 0.6669, 0.3331, 0.6167, 0.4496, 0.6582, 0.4717, 0.705, 0.3585, 0.6847, 0.3477, 0.6582, 0.4717, 0.7032, 0.4854, 0.7271, 0.3652, 0.705, 0.3585, 0.7032, 0.4854, 0.75, 0.49, 0.75, 0.3675, 0.7271, 0.3652, 0.75, 0.3675, 0.7729, 0.3652, 0.795, 0.3585, 0.8153, 0.3477, 0.8331, 0.3331, 0.8477, 0.3153, 0.8585, 0.295, 0.8652, 0.2729, 0.8675, 0.25, 0.8652, 0.2271, 0.8585, 0.205, 0.8477, 0.1847, 0.8331, 0.1669, 0.8153, 0.1523, 0.795, 0.1415, 0.7729, 0.1348, 0.75, 0.1325, 0.7271, 0.1348, 0.705, 0.1415, 0.6847, 0.1523, 0.6669, 0.1669, 0.6523, 0.1847, 0.6415, 0.205, 0.6348, 0.2271, 0.6325, 0.25, 0.6348, 0.2729, 0.6415, 0.295, 0.6523, 0.3153, 0.6669, 0.3331, 0.6847, 0.3477, 0.705, 0.3585, 0.7271, 0.3652, 1.0, 0.627, 1.0, 1.0, 0.9688, 1.0, 0.9688, 0.627, 0.03125, 0.627, 0.03125, 1.0, 0.0, 1.0, 0.0, 0.627, 0.9688, 0.627, 0.9688, 1.0, 0.9375, 1.0, 0.9375, 0.627, 0.9375, 0.627, 0.9375, 1.0, 0.9062, 1.0, 0.9062, 0.627, 0.9062, 0.627, 0.9062, 1.0, 0.875, 1.0, 0.875, 0.627, 0.875, 0.627, 0.875, 1.0, 0.8438, 1.0, 0.8438, 0.627, 0.8438, 0.627, 0.8438, 1.0, 0.8125, 1.0, 0.8125, 0.627, 0.8125, 0.627, 0.8125, 1.0, 0.7812, 1.0, 0.7812, 0.627, 0.7812, 0.627, 0.7812, 1.0, 0.75, 1.0, 0.75, 0.627, 0.75, 0.627, 0.75, 1.0, 0.7188, 1.0, 0.7188, 0.627, 0.7188, 0.627, 0.7188, 1.0, 0.6875, 1.0, 0.6875, 0.627, 0.6875, 0.627, 0.6875, 1.0, 0.6562, 1.0, 0.6562, 0.627, 0.6562, 0.627, 0.6562, 1.0, 0.625, 1.0, 0.625, 0.627, 0.625, 0.627, 0.625, 1.0, 0.5938, 1.0, 0.5938, 0.627, 0.5938, 0.627, 0.5938, 1.0, 0.5625, 1.0, 0.5625, 0.627, 0.5625, 0.627, 0.5625, 1.0, 0.5312, 1.0, 0.5312, 0.627, 0.5312, 0.627, 0.5312, 1.0, 0.5, 1.0, 0.5, 0.627, 0.5, 0.627, 0.5, 1.0, 0.4688, 1.0, 0.4688, 0.627, 0.4688, 0.627, 0.4688, 1.0, 0.4375, 1.0, 0.4375, 0.627, 0.4375, 0.627, 0.4375, 1.0, 0.4062, 1.0, 0.4062, 0.627, 0.4062, 0.627, 0.4062, 1.0, 0.375, 1.0, 0.375, 0.627, 0.375, 0.627, 0.375, 1.0, 0.3438, 1.0, 0.3438, 0.627, 0.3438, 0.627, 0.3438, 1.0, 0.3125, 1.0, 0.3125, 0.627, 0.3125, 0.627, 0.3125, 1.0, 0.2812, 1.0, 0.2812, 0.627, 0.2812, 0.627, 0.2812, 1.0, 0.25, 1.0, 0.25, 0.627, 0.25, 0.627, 0.25, 1.0, 0.2188, 1.0, 0.2188, 0.627, 0.2188, 0.627, 0.2188, 1.0, 0.1875, 1.0, 0.1875, 0.627, 0.1875, 0.627, 0.1875, 1.0, 0.1562, 1.0, 0.1562, 0.627, 0.1562, 0.627, 0.1562, 1.0, 0.125, 1.0, 0.125, 0.627, 0.125, 0.627, 0.125, 1.0, 0.09375, 1.0, 0.09375, 0.627, 0.09375, 0.627, 0.09375, 1.0, 0.0625, 1.0, 0.0625, 0.627, 0.0625, 0.627, 0.0625, 1.0, 0.03125, 1.0, 0.03125, 0.627])
me_cylinder_001.update()
me_cube_002 = bpy.data.meshes.new('Cube.002')
me_cube_002.from_pydata([(1.0, 1.0, 1.0), (1.0, 1.0, -1.0), (1.0, -1.0, 1.0), (1.0, -1.0, -1.0), (-1.0, 1.0, 1.0), (-1.0, 1.0, -1.0), (-1.0, -1.0, 1.0), (-1.0, -1.0, -1.0)], [], [(0, 4, 6, 2), (3, 2, 6, 7), (7, 6, 4, 5), (5, 1, 3, 7), (1, 0, 2, 3), (5, 4, 0, 1)])
_uv = me_cube_002.uv_layers.new(name='UVMap')
_uv.uv.foreach_set('vector', [0.625, 0.5, 0.875, 0.5, 0.875, 0.75, 0.625, 0.75, 0.375, 0.75, 0.625, 0.75, 0.625, 1.0, 0.375, 1.0, 0.375, 0.0, 0.625, 0.0, 0.625, 0.25, 0.375, 0.25, 0.125, 0.5, 0.375, 0.5, 0.375, 0.75, 0.125, 0.75, 0.375, 0.5, 0.625, 0.5, 0.625, 0.75, 0.375, 0.75, 0.375, 0.25, 0.625, 0.25, 0.625, 0.5, 0.375, 0.5])
me_cube_002.materials.append(mat_material_002)
me_cube_002.use_mirror_vertex_groups = False
me_cube_002.update()
me_cube_003 = bpy.data.meshes.new('Cube.003')
me_cube_003.from_pydata([(-1.0, -1.0, 1.0), (-1.0, 1.0, 1.0), (1.0, -1.0, 1.0), (1.0, 1.0, 1.0), (-0.6141, -0.6141, -1.0), (-1.0, -1.0, -0.6141), (-0.6141, 0.6141, -1.0), (-1.0, 1.0, -0.6141), (0.6141, -0.6141, -1.0), (1.0, -1.0, -0.6141), (0.6141, 0.6141, -1.0), (1.0, 1.0, -0.6141)], [], [(3, 1, 0, 2), (6, 4, 5, 7), (10, 6, 7, 11), (8, 10, 11, 9), (4, 8, 9, 5), (6, 10, 8, 4), (5, 0, 1, 7), (9, 2, 0, 5), (7, 1, 3, 11), (11, 3, 2, 9)])
_uv = me_cube_003.uv_layers.new(name='UVMap')
_uv.uv.foreach_set('vector', [0.625, 0.5, 0.875, 0.5, 0.875, 0.75, 0.625, 0.75, 0.1732, 0.5482, 0.1732, 0.7018, 0.125, 0.75, 0.125, 0.5, 0.3268, 0.5482, 0.1732, 0.5482, 0.125, 0.5, 0.4112, 0.5, 0.3268, 0.7018, 0.3268, 0.5482, 0.4112, 0.5, 0.4112, 0.75, 0.1732, 0.7018, 0.3268, 0.7018, 0.4112, 0.75, 0.125, 0.75, 0.1732, 0.5482, 0.3268, 0.5482, 0.3268, 0.7018, 0.1732, 0.7018, 0.4232, 0.0, 0.625, 0.0, 0.625, 0.25, 0.4232, 0.25, 0.4112, 0.75, 0.625, 0.75, 0.625, 1.0, 0.4232, 1.0, 0.4232, 0.25, 0.625, 0.25, 0.625, 0.5, 0.4112, 0.5, 0.4112, 0.5, 0.625, 0.5, 0.625, 0.75, 0.4112, 0.75])
me_cube_003.update()
me_cylinder_002 = bpy.data.meshes.new('Cylinder.002')
me_cylinder_002.from_pydata([(0.0, 1.0, -1.0), (0.0, 1.0, 1.0), (0.1951, 0.9808, -1.0), (0.1951, 0.9808, 1.0), (0.3827, 0.9239, -1.0), (0.3827, 0.9239, 1.0), (0.5556, 0.8315, -1.0), (0.5556, 0.8315, 1.0), (0.7071, 0.7071, -1.0), (0.7071, 0.7071, 1.0), (0.8315, 0.5556, -1.0), (0.8315, 0.5556, 1.0), (0.9239, 0.3827, -1.0), (0.9239, 0.3827, 1.0), (0.9808, 0.1951, -1.0), (0.9808, 0.1951, 1.0), (1.0, 0.0, -1.0), (1.0, 0.0, 1.0), (0.9808, -0.1951, -1.0), (0.9808, -0.1951, 1.0), (0.9239, -0.3827, -1.0), (0.9239, -0.3827, 1.0), (0.8315, -0.5556, -1.0), (0.8315, -0.5556, 1.0), (0.7071, -0.7071, -1.0), (0.7071, -0.7071, 1.0), (0.5556, -0.8315, -1.0), (0.5556, -0.8315, 1.0), (0.3827, -0.9239, -1.0), (0.3827, -0.9239, 1.0), (0.1951, -0.9808, -1.0), (0.1951, -0.9808, 1.0), (0.0, -1.0, -1.0), (0.0, -1.0, 1.0), (-0.1951, -0.9808, -1.0), (-0.1951, -0.9808, 1.0), (-0.3827, -0.9239, -1.0), (-0.3827, -0.9239, 1.0), (-0.5556, -0.8315, -1.0), (-0.5556, -0.8315, 1.0), (-0.7071, -0.7071, -1.0), (-0.7071, -0.7071, 1.0), (-0.8315, -0.5556, -1.0), (-0.8315, -0.5556, 1.0), (-0.9239, -0.3827, -1.0), (-0.9239, -0.3827, 1.0), (-0.9808, -0.1951, -1.0), (-0.9808, -0.1951, 1.0), (-1.0, 0.0, -1.0), (-1.0, 0.0, 1.0), (-0.9808, 0.1951, -1.0), (-0.9808, 0.1951, 1.0), (-0.9239, 0.3827, -1.0), (-0.9239, 0.3827, 1.0), (-0.8315, 0.5556, -1.0), (-0.8315, 0.5556, 1.0), (-0.7071, 0.7071, -1.0), (-0.7071, 0.7071, 1.0), (-0.5556, 0.8315, -1.0), (-0.5556, 0.8315, 1.0), (-0.3827, 0.9239, -1.0), (-0.3827, 0.9239, 1.0), (-0.1951, 0.9808, -1.0), (-0.1951, 0.9808, 1.0)], [], [(0, 1, 3, 2), (2, 3, 5, 4), (4, 5, 7, 6), (6, 7, 9, 8), (8, 9, 11, 10), (10, 11, 13, 12), (12, 13, 15, 14), (14, 15, 17, 16), (16, 17, 19, 18), (18, 19, 21, 20), (20, 21, 23, 22), (22, 23, 25, 24), (24, 25, 27, 26), (26, 27, 29, 28), (28, 29, 31, 30), (30, 31, 33, 32), (32, 33, 35, 34), (34, 35, 37, 36), (36, 37, 39, 38), (38, 39, 41, 40), (40, 41, 43, 42), (42, 43, 45, 44), (44, 45, 47, 46), (46, 47, 49, 48), (48, 49, 51, 50), (50, 51, 53, 52), (52, 53, 55, 54), (54, 55, 57, 56), (56, 57, 59, 58), (58, 59, 61, 60), (3, 1, 63, 61, 59, 57, 55, 53, 51, 49, 47, 45, 43, 41, 39, 37, 35, 33, 31, 29, 27, 25, 23, 21, 19, 17, 15, 13, 11, 9, 7, 5), (60, 61, 63, 62), (62, 63, 1, 0), (0, 2, 4, 6, 8, 10, 12, 14, 16, 18, 20, 22, 24, 26, 28, 30, 32, 34, 36, 38, 40, 42, 44, 46, 48, 50, 52, 54, 56, 58, 60, 62)])
_uv = me_cylinder_002.uv_layers.new(name='UVMap')
_uv.uv.foreach_set('vector', [1.0, 0.5, 1.0, 1.0, 0.9688, 1.0, 0.9688, 0.5, 0.9688, 0.5, 0.9688, 1.0, 0.9375, 1.0, 0.9375, 0.5, 0.9375, 0.5, 0.9375, 1.0, 0.9062, 1.0, 0.9062, 0.5, 0.9062, 0.5, 0.9062, 1.0, 0.875, 1.0, 0.875, 0.5, 0.875, 0.5, 0.875, 1.0, 0.8438, 1.0, 0.8438, 0.5, 0.8438, 0.5, 0.8438, 1.0, 0.8125, 1.0, 0.8125, 0.5, 0.8125, 0.5, 0.8125, 1.0, 0.7812, 1.0, 0.7812, 0.5, 0.7812, 0.5, 0.7812, 1.0, 0.75, 1.0, 0.75, 0.5, 0.75, 0.5, 0.75, 1.0, 0.7188, 1.0, 0.7188, 0.5, 0.7188, 0.5, 0.7188, 1.0, 0.6875, 1.0, 0.6875, 0.5, 0.6875, 0.5, 0.6875, 1.0, 0.6562, 1.0, 0.6562, 0.5, 0.6562, 0.5, 0.6562, 1.0, 0.625, 1.0, 0.625, 0.5, 0.625, 0.5, 0.625, 1.0, 0.5938, 1.0, 0.5938, 0.5, 0.5938, 0.5, 0.5938, 1.0, 0.5625, 1.0, 0.5625, 0.5, 0.5625, 0.5, 0.5625, 1.0, 0.5312, 1.0, 0.5312, 0.5, 0.5312, 0.5, 0.5312, 1.0, 0.5, 1.0, 0.5, 0.5, 0.5, 0.5, 0.5, 1.0, 0.4688, 1.0, 0.4688, 0.5, 0.4688, 0.5, 0.4688, 1.0, 0.4375, 1.0, 0.4375, 0.5, 0.4375, 0.5, 0.4375, 1.0, 0.4062, 1.0, 0.4062, 0.5, 0.4062, 0.5, 0.4062, 1.0, 0.375, 1.0, 0.375, 0.5, 0.375, 0.5, 0.375, 1.0, 0.3438, 1.0, 0.3438, 0.5, 0.3438, 0.5, 0.3438, 1.0, 0.3125, 1.0, 0.3125, 0.5, 0.3125, 0.5, 0.3125, 1.0, 0.2812, 1.0, 0.2812, 0.5, 0.2812, 0.5, 0.2812, 1.0, 0.25, 1.0, 0.25, 0.5, 0.25, 0.5, 0.25, 1.0, 0.2188, 1.0, 0.2188, 0.5, 0.2188, 0.5, 0.2188, 1.0, 0.1875, 1.0, 0.1875, 0.5, 0.1875, 0.5, 0.1875, 1.0, 0.1562, 1.0, 0.1562, 0.5, 0.1562, 0.5, 0.1562, 1.0, 0.125, 1.0, 0.125, 0.5, 0.125, 0.5, 0.125, 1.0, 0.09375, 1.0, 0.09375, 0.5, 0.09375, 0.5, 0.09375, 1.0, 0.0625, 1.0, 0.0625, 0.5, 0.2968, 0.4854, 0.25, 0.49, 0.2032, 0.4854, 0.1582, 0.4717, 0.1167, 0.4496, 0.08029, 0.4197, 0.05045, 0.3833, 0.02827, 0.3418, 0.01461, 0.2968, 0.01, 0.25, 0.01461, 0.2032, 0.02827, 0.1582, 0.05045, 0.1167, 0.08029, 0.08029, 0.1167, 0.05045, 0.1582, 0.02827, 0.2032, 0.01461, 0.25, 0.01, 0.2968, 0.01461, 0.3418, 0.02827, 0.3833, 0.05045, 0.4197, 0.08029, 0.4496, 0.1167, 0.4717, 0.1582, 0.4854, 0.2032, 0.49, 0.25, 0.4854, 0.2968, 0.4717, 0.3418, 0.4496, 0.3833, 0.4197, 0.4197, 0.3833, 0.4496, 0.3418, 0.4717, 0.0625, 0.5, 0.0625, 1.0, 0.03125, 1.0, 0.03125, 0.5, 0.03125, 0.5, 0.03125, 1.0, 0.0, 1.0, 0.0, 0.5, 0.75, 0.49, 0.7968, 0.4854, 0.8418, 0.4717, 0.8833, 0.4496, 0.9197, 0.4197, 0.9496, 0.3833, 0.9717, 0.3418, 0.9854, 0.2968, 0.99, 0.25, 0.9854, 0.2032, 0.9717, 0.1582, 0.9496, 0.1167, 0.9197, 0.08029, 0.8833, 0.05045, 0.8418, 0.02827, 0.7968, 0.01461, 0.75, 0.01, 0.7032, 0.01461, 0.6582, 0.02827, 0.6167, 0.05045, 0.5803, 0.08029, 0.5504, 0.1167, 0.5283, 0.1582, 0.5146, 0.2032, 0.51, 0.25, 0.5146, 0.2968, 0.5283, 0.3418, 0.5504, 0.3833, 0.5803, 0.4197, 0.6167, 0.4496, 0.6582, 0.4717, 0.7032, 0.4854])
me_cylinder_002.update()
me_cylinder_003 = bpy.data.meshes.new('Cylinder.003')
me_cylinder_003.from_pydata([(0.0, 1.0, -1.0), (0.0, 1.0, 1.0), (0.1951, 0.9808, -1.0), (0.1951, 0.9808, 1.0), (0.3827, 0.9239, -1.0), (0.3827, 0.9239, 1.0), (0.5556, 0.8315, -1.0), (0.5556, 0.8315, 1.0), (0.7071, 0.7071, -1.0), (0.7071, 0.7071, 1.0), (0.8315, 0.5556, -1.0), (0.8315, 0.5556, 1.0), (0.9239, 0.3827, -1.0), (0.9239, 0.3827, 1.0), (0.9808, 0.1951, -1.0), (0.9808, 0.1951, 1.0), (1.0, 0.0, -1.0), (1.0, 0.0, 1.0), (0.9808, -0.1951, -1.0), (0.9808, -0.1951, 1.0), (0.9239, -0.3827, -1.0), (0.9239, -0.3827, 1.0), (0.8315, -0.5556, -1.0), (0.8315, -0.5556, 1.0), (0.7071, -0.7071, -1.0), (0.7071, -0.7071, 1.0), (0.5556, -0.8315, -1.0), (0.5556, -0.8315, 1.0), (0.3827, -0.9239, -1.0), (0.3827, -0.9239, 1.0), (0.1951, -0.9808, -1.0), (0.1951, -0.9808, 1.0), (0.0, -1.0, -1.0), (0.0, -1.0, 1.0), (-0.1951, -0.9808, -1.0), (-0.1951, -0.9808, 1.0), (-0.3827, -0.9239, -1.0), (-0.3827, -0.9239, 1.0), (-0.5556, -0.8315, -1.0), (-0.5556, -0.8315, 1.0), (-0.7071, -0.7071, -1.0), (-0.7071, -0.7071, 1.0), (-0.8315, -0.5556, -1.0), (-0.8315, -0.5556, 1.0), (-0.9239, -0.3827, -1.0), (-0.9239, -0.3827, 1.0), (-0.9808, -0.1951, -1.0), (-0.9808, -0.1951, 1.0), (-1.0, 0.0, -1.0), (-1.0, 0.0, 1.0), (-0.9808, 0.1951, -1.0), (-0.9808, 0.1951, 1.0), (-0.9239, 0.3827, -1.0), (-0.9239, 0.3827, 1.0), (-0.8315, 0.5556, -1.0), (-0.8315, 0.5556, 1.0), (-0.7071, 0.7071, -1.0), (-0.7071, 0.7071, 1.0), (-0.5556, 0.8315, -1.0), (-0.5556, 0.8315, 1.0), (-0.3827, 0.9239, -1.0), (-0.3827, 0.9239, 1.0), (-0.1951, 0.9808, -1.0), (-0.1951, 0.9808, 1.0)], [], [(0, 1, 3, 2), (2, 3, 5, 4), (4, 5, 7, 6), (6, 7, 9, 8), (8, 9, 11, 10), (10, 11, 13, 12), (12, 13, 15, 14), (14, 15, 17, 16), (16, 17, 19, 18), (18, 19, 21, 20), (20, 21, 23, 22), (22, 23, 25, 24), (24, 25, 27, 26), (26, 27, 29, 28), (28, 29, 31, 30), (30, 31, 33, 32), (32, 33, 35, 34), (34, 35, 37, 36), (36, 37, 39, 38), (38, 39, 41, 40), (40, 41, 43, 42), (42, 43, 45, 44), (44, 45, 47, 46), (46, 47, 49, 48), (48, 49, 51, 50), (50, 51, 53, 52), (52, 53, 55, 54), (54, 55, 57, 56), (56, 57, 59, 58), (58, 59, 61, 60), (3, 1, 63, 61, 59, 57, 55, 53, 51, 49, 47, 45, 43, 41, 39, 37, 35, 33, 31, 29, 27, 25, 23, 21, 19, 17, 15, 13, 11, 9, 7, 5), (60, 61, 63, 62), (62, 63, 1, 0), (0, 2, 4, 6, 8, 10, 12, 14, 16, 18, 20, 22, 24, 26, 28, 30, 32, 34, 36, 38, 40, 42, 44, 46, 48, 50, 52, 54, 56, 58, 60, 62)])
_uv = me_cylinder_003.uv_layers.new(name='UVMap')
_uv.uv.foreach_set('vector', [1.0, 0.5, 1.0, 1.0, 0.9688, 1.0, 0.9688, 0.5, 0.9688, 0.5, 0.9688, 1.0, 0.9375, 1.0, 0.9375, 0.5, 0.9375, 0.5, 0.9375, 1.0, 0.9062, 1.0, 0.9062, 0.5, 0.9062, 0.5, 0.9062, 1.0, 0.875, 1.0, 0.875, 0.5, 0.875, 0.5, 0.875, 1.0, 0.8438, 1.0, 0.8438, 0.5, 0.8438, 0.5, 0.8438, 1.0, 0.8125, 1.0, 0.8125, 0.5, 0.8125, 0.5, 0.8125, 1.0, 0.7812, 1.0, 0.7812, 0.5, 0.7812, 0.5, 0.7812, 1.0, 0.75, 1.0, 0.75, 0.5, 0.75, 0.5, 0.75, 1.0, 0.7188, 1.0, 0.7188, 0.5, 0.7188, 0.5, 0.7188, 1.0, 0.6875, 1.0, 0.6875, 0.5, 0.6875, 0.5, 0.6875, 1.0, 0.6562, 1.0, 0.6562, 0.5, 0.6562, 0.5, 0.6562, 1.0, 0.625, 1.0, 0.625, 0.5, 0.625, 0.5, 0.625, 1.0, 0.5938, 1.0, 0.5938, 0.5, 0.5938, 0.5, 0.5938, 1.0, 0.5625, 1.0, 0.5625, 0.5, 0.5625, 0.5, 0.5625, 1.0, 0.5312, 1.0, 0.5312, 0.5, 0.5312, 0.5, 0.5312, 1.0, 0.5, 1.0, 0.5, 0.5, 0.5, 0.5, 0.5, 1.0, 0.4688, 1.0, 0.4688, 0.5, 0.4688, 0.5, 0.4688, 1.0, 0.4375, 1.0, 0.4375, 0.5, 0.4375, 0.5, 0.4375, 1.0, 0.4062, 1.0, 0.4062, 0.5, 0.4062, 0.5, 0.4062, 1.0, 0.375, 1.0, 0.375, 0.5, 0.375, 0.5, 0.375, 1.0, 0.3438, 1.0, 0.3438, 0.5, 0.3438, 0.5, 0.3438, 1.0, 0.3125, 1.0, 0.3125, 0.5, 0.3125, 0.5, 0.3125, 1.0, 0.2812, 1.0, 0.2812, 0.5, 0.2812, 0.5, 0.2812, 1.0, 0.25, 1.0, 0.25, 0.5, 0.25, 0.5, 0.25, 1.0, 0.2188, 1.0, 0.2188, 0.5, 0.2188, 0.5, 0.2188, 1.0, 0.1875, 1.0, 0.1875, 0.5, 0.1875, 0.5, 0.1875, 1.0, 0.1562, 1.0, 0.1562, 0.5, 0.1562, 0.5, 0.1562, 1.0, 0.125, 1.0, 0.125, 0.5, 0.125, 0.5, 0.125, 1.0, 0.09375, 1.0, 0.09375, 0.5, 0.09375, 0.5, 0.09375, 1.0, 0.0625, 1.0, 0.0625, 0.5, 0.2968, 0.4854, 0.25, 0.49, 0.2032, 0.4854, 0.1582, 0.4717, 0.1167, 0.4496, 0.08029, 0.4197, 0.05045, 0.3833, 0.02827, 0.3418, 0.01461, 0.2968, 0.01, 0.25, 0.01461, 0.2032, 0.02827, 0.1582, 0.05045, 0.1167, 0.08029, 0.08029, 0.1167, 0.05045, 0.1582, 0.02827, 0.2032, 0.01461, 0.25, 0.01, 0.2968, 0.01461, 0.3418, 0.02827, 0.3833, 0.05045, 0.4197, 0.08029, 0.4496, 0.1167, 0.4717, 0.1582, 0.4854, 0.2032, 0.49, 0.25, 0.4854, 0.2968, 0.4717, 0.3418, 0.4496, 0.3833, 0.4197, 0.4197, 0.3833, 0.4496, 0.3418, 0.4717, 0.0625, 0.5, 0.0625, 1.0, 0.03125, 1.0, 0.03125, 0.5, 0.03125, 0.5, 0.03125, 1.0, 0.0, 1.0, 0.0, 0.5, 0.75, 0.49, 0.7968, 0.4854, 0.8418, 0.4717, 0.8833, 0.4496, 0.9197, 0.4197, 0.9496, 0.3833, 0.9717, 0.3418, 0.9854, 0.2968, 0.99, 0.25, 0.9854, 0.2032, 0.9717, 0.1582, 0.9496, 0.1167, 0.9197, 0.08029, 0.8833, 0.05045, 0.8418, 0.02827, 0.7968, 0.01461, 0.75, 0.01, 0.7032, 0.01461, 0.6582, 0.02827, 0.6167, 0.05045, 0.5803, 0.08029, 0.5504, 0.1167, 0.5283, 0.1582, 0.5146, 0.2032, 0.51, 0.25, 0.5146, 0.2968, 0.5283, 0.3418, 0.5504, 0.3833, 0.5803, 0.4197, 0.6167, 0.4496, 0.6582, 0.4717, 0.7032, 0.4854])
me_cylinder_003.update()
me_cone = bpy.data.meshes.new('Cone')
me_cone.from_pydata([(0.0, 0.0, 1.0), (-1.863e-09, 0.7627, -1.0), (0.0, 0.8943, -0.7886), (0.1488, 0.7481, -1.0), (0.1745, 0.8771, -0.7886), (0.2919, 0.7047, -1.0), (0.3422, 0.8262, -0.7886), (0.4237, 0.6342, -1.0), (0.4968, 0.7436, -0.7886), (0.5393, 0.5393, -1.0), (0.6324, 0.6324, -0.7886), (0.6342, 0.4237, -1.0), (0.7436, 0.4968, -0.7886), (0.7047, 0.2919, -1.0), (0.8262, 0.3422, -0.7886), (0.7481, 0.1488, -1.0), (0.8771, 0.1745, -0.7886), (0.7627, 1.863e-09, -1.0), (0.8943, 0.0, -0.7886), (0.7481, -0.1488, -1.0), (0.8771, -0.1745, -0.7886), (0.7047, -0.2919, -1.0), (0.8262, -0.3422, -0.7886), (0.6342, -0.4237, -1.0), (0.7436, -0.4968, -0.7886), (0.5393, -0.5393, -1.0), (0.6324, -0.6324, -0.7886), (0.4237, -0.6342, -1.0), (0.4968, -0.7436, -0.7886), (0.2919, -0.7047, -1.0), (0.3422, -0.8262, -0.7886), (0.1488, -0.7481, -1.0), (0.1745, -0.8771, -0.7886), (1.863e-09, -0.7627, -1.0), (0.0, -0.8943, -0.7886), (-0.1488, -0.7481, -1.0), (-0.1745, -0.8771, -0.7886), (-0.2919, -0.7047, -1.0), (-0.3422, -0.8262, -0.7886), (-0.4237, -0.6342, -1.0), (-0.4968, -0.7436, -0.7886), (-0.5393, -0.5393, -1.0), (-0.6324, -0.6324, -0.7886), (-0.6342, -0.4237, -1.0), (-0.7436, -0.4968, -0.7886), (-0.7047, -0.2919, -1.0), (-0.8262, -0.3422, -0.7886), (-0.7481, -0.1488, -1.0), (-0.8771, -0.1745, -0.7886), (-0.7627, -1.863e-09, -1.0), (-0.8943, 0.0, -0.7886), (-0.7481, 0.1488, -1.0), (-0.8771, 0.1745, -0.7886), (-0.7047, 0.2919, -1.0), (-0.8262, 0.3422, -0.7886), (-0.6342, 0.4237, -1.0), (-0.7436, 0.4968, -0.7886), (-0.5393, 0.5393, -1.0), (-0.6324, 0.6324, -0.7886), (-0.4237, 0.6342, -1.0), (-0.4968, 0.7436, -0.7886), (-0.2919, 0.7047, -1.0), (-0.3422, 0.8262, -0.7886), (-0.1488, 0.7481, -1.0), (-0.1745, 0.8771, -0.7886)], [], [(2, 4, 3, 1), (4, 6, 5, 3), (6, 8, 7, 5), (8, 10, 9, 7), (10, 12, 11, 9), (12, 14, 13, 11), (14, 16, 15, 13), (16, 18, 17, 15), (18, 20, 19, 17), (20, 22, 21, 19), (22, 24, 23, 21), (24, 26, 25, 23), (26, 28, 27, 25), (28, 30, 29, 27), (30, 32, 31, 29), (32, 34, 33, 31), (34, 36, 35, 33), (36, 38, 37, 35), (38, 40, 39, 37), (40, 42, 41, 39), (42, 44, 43, 41), (44, 46, 45, 43), (46, 48, 47, 45), (48, 50, 49, 47), (50, 52, 51, 49), (52, 54, 53, 51), (54, 56, 55, 53), (56, 58, 57, 55), (58, 60, 59, 57), (60, 62, 61, 59), (62, 64, 63, 61), (64, 2, 1, 63), (1, 3, 5, 7, 9, 11, 13, 15, 17, 19, 21, 23, 25, 27, 29, 31, 33, 35, 37, 39, 41, 43, 45, 47, 49, 51, 53, 55, 57, 59, 61, 63), (2, 0, 4), (64, 0, 2), (4, 0, 6), (6, 0, 8), (8, 0, 10), (10, 0, 12), (12, 0, 14), (14, 0, 16), (16, 0, 18), (18, 0, 20), (20, 0, 22), (22, 0, 24), (24, 0, 26), (26, 0, 28), (28, 0, 30), (30, 0, 32), (32, 0, 34), (34, 0, 36), (36, 0, 38), (38, 0, 40), (40, 0, 42), (42, 0, 44), (44, 0, 46), (46, 0, 48), (48, 0, 50), (50, 0, 52), (52, 0, 54), (54, 0, 56), (56, 0, 58), (58, 0, 60), (60, 0, 62), (62, 0, 64)])
_uv = me_cone.uv_layers.new(name='UVMap')
_uv.uv.foreach_set('vector', [0.75, 0.4898, 0.7968, 0.4851, 0.7857, 0.4295, 0.75, 0.4331, 0.7968, 0.4851, 0.8418, 0.4715, 0.8201, 0.4191, 0.7857, 0.4295, 0.8418, 0.4715, 0.8832, 0.4494, 0.8517, 0.4022, 0.8201, 0.4191, 0.8832, 0.4494, 0.9195, 0.4195, 0.8794, 0.3794, 0.8517, 0.4022, 0.9195, 0.4195, 0.9494, 0.3832, 0.9022, 0.3517, 0.8794, 0.3794, 0.9494, 0.3832, 0.9715, 0.3418, 0.9191, 0.3201, 0.9022, 0.3517, 0.9715, 0.3418, 0.9851, 0.2968, 0.9295, 0.2857, 0.9191, 0.3201, 0.9851, 0.2968, 0.9898, 0.25, 0.9331, 0.25, 0.9295, 0.2857, 0.9898, 0.25, 0.9851, 0.2032, 0.9295, 0.2143, 0.9331, 0.25, 0.9851, 0.2032, 0.9715, 0.1582, 0.9191, 0.1799, 0.9295, 0.2143, 0.9715, 0.1582, 0.9493, 0.1168, 0.9022, 0.1483, 0.9191, 0.1799, 0.9493, 0.1168, 0.9195, 0.08047, 0.8794, 0.1206, 0.9022, 0.1483, 0.9195, 0.08047, 0.8832, 0.05065, 0.8517, 0.0978, 0.8794, 0.1206, 0.8832, 0.05065, 0.8418, 0.02849, 0.8201, 0.08088, 0.8517, 0.0978, 0.8418, 0.02849, 0.7968, 0.01485, 0.7857, 0.07046, 0.8201, 0.08088, 0.7968, 0.01485, 0.75, 0.01024, 0.75, 0.06695, 0.7857, 0.07046, 0.75, 0.01024, 0.7032, 0.01485, 0.7143, 0.07046, 0.75, 0.06695, 0.7032, 0.01485, 0.6582, 0.02849, 0.6799, 0.08088, 0.7143, 0.07046, 0.6582, 0.02849, 0.6168, 0.05065, 0.6483, 0.0978, 0.6799, 0.08088, 0.6168, 0.05065, 0.5805, 0.08047, 0.6206, 0.1206, 0.6483, 0.0978, 0.5805, 0.08047, 0.5506, 0.1168, 0.5978, 0.1483, 0.6206, 0.1206, 0.5506, 0.1168, 0.5285, 0.1582, 0.5809, 0.1799, 0.5978, 0.1483, 0.5285, 0.1582, 0.5149, 0.2032, 0.5705, 0.2143, 0.5809, 0.1799, 0.5149, 0.2032, 0.5102, 0.25, 0.5669, 0.25, 0.5705, 0.2143, 0.5102, 0.25, 0.5149, 0.2968, 0.5705, 0.2857, 0.5669, 0.25, 0.5149, 0.2968, 0.5285, 0.3418, 0.5809, 0.3201, 0.5705, 0.2857, 0.5285, 0.3418, 0.5506, 0.3832, 0.5978, 0.3517, 0.5809, 0.3201, 0.5506, 0.3832, 0.5805, 0.4195, 0.6206, 0.3794, 0.5978, 0.3517, 0.5805, 0.4195, 0.6168, 0.4494, 0.6483, 0.4022, 0.6206, 0.3794, 0.6168, 0.4494, 0.6582, 0.4715, 0.6799, 0.4191, 0.6483, 0.4022, 0.6582, 0.4715, 0.7032, 0.4851, 0.7143, 0.4295, 0.6799, 0.4191, 0.7032, 0.4851, 0.75, 0.4898, 0.75, 0.4331, 0.7143, 0.4295, 0.75, 0.4331, 0.7857, 0.4295, 0.8201, 0.4191, 0.8517, 0.4022, 0.8794, 0.3794, 0.9022, 0.3517, 0.9191, 0.3201, 0.9295, 0.2857, 0.9331, 0.25, 0.9295, 0.2143, 0.9191, 0.1799, 0.9022, 0.1483, 0.8794, 0.1206, 0.8517, 0.0978, 0.8201, 0.08088, 0.7857, 0.07046, 0.75, 0.06695, 0.7143, 0.07046, 0.6799, 0.08088, 0.6483, 0.0978, 0.6206, 0.1206, 0.5978, 0.1483, 0.5809, 0.1799, 0.5705, 0.2143, 0.5669, 0.25, 0.5705, 0.2857, 0.5809, 0.3201, 0.5978, 0.3517, 0.6206, 0.3794, 0.6483, 0.4022, 0.6799, 0.4191, 0.7143, 0.4295, 0.25, 0.4646, 0.25, 0.25, 0.2919, 0.4605, 0.2081, 0.4605, 0.25, 0.25, 0.25, 0.4646, 0.2919, 0.4605, 0.25, 0.25, 0.3321, 0.4483, 0.3321, 0.4483, 0.25, 0.25, 0.3692, 0.4285, 0.3692, 0.4285, 0.25, 0.25, 0.4018, 0.4018, 0.4018, 0.4018, 0.25, 0.25, 0.4285, 0.3692, 0.4285, 0.3692, 0.25, 0.25, 0.4483, 0.3321, 0.4483, 0.3321, 0.25, 0.25, 0.4605, 0.2919, 0.4605, 0.2919, 0.25, 0.25, 0.4646, 0.25, 0.4646, 0.25, 0.25, 0.25, 0.4605, 0.2081, 0.4605, 0.2081, 0.25, 0.25, 0.4483, 0.1679, 0.4483, 0.1679, 0.25, 0.25, 0.4285, 0.1308, 0.4285, 0.1308, 0.25, 0.25, 0.4018, 0.09823, 0.4018, 0.09823, 0.25, 0.25, 0.3692, 0.07154, 0.3692, 0.07154, 0.25, 0.25, 0.3321, 0.05171, 0.3321, 0.05171, 0.25, 0.25, 0.2919, 0.03949, 0.2919, 0.03949, 0.25, 0.25, 0.25, 0.03537, 0.25, 0.03537, 0.25, 0.25, 0.2081, 0.03949, 0.2081, 0.03949, 0.25, 0.25, 0.1679, 0.05171, 0.1679, 0.05171, 0.25, 0.25, 0.1308, 0.07154, 0.1308, 0.07154, 0.25, 0.25, 0.09823, 0.09823, 0.09823, 0.09823, 0.25, 0.25, 0.07154, 0.1308, 0.07154, 0.1308, 0.25, 0.25, 0.05171, 0.1679, 0.05171, 0.1679, 0.25, 0.25, 0.03949, 0.2081, 0.03949, 0.2081, 0.25, 0.25, 0.03537, 0.25, 0.03537, 0.25, 0.25, 0.25, 0.03949, 0.2919, 0.03949, 0.2919, 0.25, 0.25, 0.05171, 0.3321, 0.05171, 0.3321, 0.25, 0.25, 0.07154, 0.3692, 0.07154, 0.3692, 0.25, 0.25, 0.09823, 0.4018, 0.09823, 0.4018, 0.25, 0.25, 0.1308, 0.4285, 0.1308, 0.4285, 0.25, 0.25, 0.1679, 0.4483, 0.1679, 0.4483, 0.25, 0.25, 0.2081, 0.4605])
me_cone.update()
me_cone_001 = bpy.data.meshes.new('Cone.001')
me_cone_001.from_pydata([(0.0, 0.0, 1.0), (0.0, 0.7897, -1.0), (0.0, 0.9063, -0.8126), (0.1541, 0.7745, -1.0), (0.1768, 0.8889, -0.8126), (0.3022, 0.7296, -1.0), (0.3468, 0.8373, -0.8126), (0.4387, 0.6566, -1.0), (0.5035, 0.7536, -0.8126), (0.5584, 0.5584, -1.0), (0.6408, 0.6408, -0.8126), (0.6566, 0.4387, -1.0), (0.7536, 0.5035, -0.8126), (0.7296, 0.3022, -1.0), (0.8373, 0.3468, -0.8126), (0.7745, 0.1541, -1.0), (0.8889, 0.1768, -0.8126), (0.7897, 0.0, -1.0), (0.9063, 0.0, -0.8126), (0.7745, -0.1541, -1.0), (0.8889, -0.1768, -0.8126), (0.7296, -0.3022, -1.0), (0.8373, -0.3468, -0.8126), (0.6566, -0.4387, -1.0), (0.7536, -0.5035, -0.8126), (0.5584, -0.5584, -1.0), (0.6408, -0.6408, -0.8126), (0.4387, -0.6566, -1.0), (0.5035, -0.7536, -0.8126), (0.3022, -0.7296, -1.0), (0.3468, -0.8373, -0.8126), (0.1541, -0.7745, -1.0), (0.1768, -0.8889, -0.8126), (0.0, -0.7897, -1.0), (0.0, -0.9063, -0.8126), (-0.1541, -0.7745, -1.0), (-0.1768, -0.8889, -0.8126), (-0.3022, -0.7296, -1.0), (-0.3468, -0.8373, -0.8126), (-0.4387, -0.6566, -1.0), (-0.5035, -0.7536, -0.8126), (-0.5584, -0.5584, -1.0), (-0.6408, -0.6408, -0.8126), (-0.6566, -0.4387, -1.0), (-0.7536, -0.5035, -0.8126), (-0.7296, -0.3022, -1.0), (-0.8373, -0.3468, -0.8126), (-0.7745, -0.1541, -1.0), (-0.8889, -0.1768, -0.8126), (-0.7897, 0.0, -1.0), (-0.9063, 0.0, -0.8126), (-0.7745, 0.1541, -1.0), (-0.8889, 0.1768, -0.8126), (-0.7296, 0.3022, -1.0), (-0.8373, 0.3468, -0.8126), (-0.6566, 0.4387, -1.0), (-0.7536, 0.5035, -0.8126), (-0.5584, 0.5584, -1.0), (-0.6408, 0.6408, -0.8126), (-0.4387, 0.6566, -1.0), (-0.5035, 0.7536, -0.8126), (-0.3022, 0.7296, -1.0), (-0.3468, 0.8373, -0.8126), (-0.1541, 0.7745, -1.0), (-0.1768, 0.8889, -0.8126)], [], [(2, 4, 3, 1), (4, 6, 5, 3), (6, 8, 7, 5), (8, 10, 9, 7), (10, 12, 11, 9), (12, 14, 13, 11), (14, 16, 15, 13), (16, 18, 17, 15), (18, 20, 19, 17), (20, 22, 21, 19), (22, 24, 23, 21), (24, 26, 25, 23), (26, 28, 27, 25), (28, 30, 29, 27), (30, 32, 31, 29), (32, 34, 33, 31), (34, 36, 35, 33), (36, 38, 37, 35), (38, 40, 39, 37), (40, 42, 41, 39), (42, 44, 43, 41), (44, 46, 45, 43), (46, 48, 47, 45), (48, 50, 49, 47), (50, 52, 51, 49), (52, 54, 53, 51), (54, 56, 55, 53), (56, 58, 57, 55), (58, 60, 59, 57), (60, 62, 61, 59), (62, 64, 63, 61), (64, 2, 1, 63), (1, 3, 5, 7, 9, 11, 13, 15, 17, 19, 21, 23, 25, 27, 29, 31, 33, 35, 37, 39, 41, 43, 45, 47, 49, 51, 53, 55, 57, 59, 61, 63), (2, 0, 4), (64, 0, 2), (4, 0, 6), (6, 0, 8), (8, 0, 10), (10, 0, 12), (12, 0, 14), (14, 0, 16), (16, 0, 18), (18, 0, 20), (20, 0, 22), (22, 0, 24), (24, 0, 26), (26, 0, 28), (28, 0, 30), (30, 0, 32), (32, 0, 34), (34, 0, 36), (36, 0, 38), (38, 0, 40), (40, 0, 42), (42, 0, 44), (44, 0, 46), (46, 0, 48), (48, 0, 50), (50, 0, 52), (52, 0, 54), (54, 0, 56), (56, 0, 58), (58, 0, 60), (60, 0, 62), (62, 0, 64)])
_uv = me_cone_001.uv_layers.new(name='UVMap')
_uv.uv.foreach_set('vector', [0.75, 0.4898, 0.7968, 0.4852, 0.787, 0.4359, 0.75, 0.4395, 0.7968, 0.4852, 0.8418, 0.4715, 0.8225, 0.4251, 0.787, 0.4359, 0.8418, 0.4715, 0.8832, 0.4494, 0.8553, 0.4076, 0.8225, 0.4251, 0.8832, 0.4494, 0.9196, 0.4196, 0.884, 0.384, 0.8553, 0.4076, 0.9196, 0.4196, 0.9494, 0.3832, 0.9076, 0.3553, 0.884, 0.384, 0.9494, 0.3832, 0.9715, 0.3418, 0.9251, 0.3225, 0.9076, 0.3553, 0.9715, 0.3418, 0.9852, 0.2968, 0.9359, 0.287, 0.9251, 0.3225, 0.9852, 0.2968, 0.9898, 0.25, 0.9395, 0.25, 0.9359, 0.287, 0.9898, 0.25, 0.9852, 0.2032, 0.9359, 0.213, 0.9395, 0.25, 0.9852, 0.2032, 0.9715, 0.1582, 0.9251, 0.1775, 0.9359, 0.213, 0.9715, 0.1582, 0.9494, 0.1168, 0.9076, 0.1447, 0.9251, 0.1775, 0.9494, 0.1168, 0.9196, 0.08045, 0.884, 0.116, 0.9076, 0.1447, 0.9196, 0.08045, 0.8832, 0.05063, 0.8553, 0.09242, 0.884, 0.116, 0.8832, 0.05063, 0.8418, 0.02847, 0.8225, 0.07491, 0.8553, 0.09242, 0.8418, 0.02847, 0.7968, 0.01482, 0.787, 0.06412, 0.8225, 0.07491, 0.7968, 0.01482, 0.75, 0.01022, 0.75, 0.06048, 0.787, 0.06412, 0.75, 0.01022, 0.7032, 0.01482, 0.713, 0.06412, 0.75, 0.06048, 0.7032, 0.01482, 0.6582, 0.02847, 0.6775, 0.07491, 0.713, 0.06412, 0.6582, 0.02847, 0.6168, 0.05063, 0.6447, 0.09242, 0.6775, 0.07491, 0.6168, 0.05063, 0.5804, 0.08045, 0.616, 0.116, 0.6447, 0.09242, 0.5804, 0.08045, 0.5506, 0.1168, 0.5924, 0.1447, 0.616, 0.116, 0.5506, 0.1168, 0.5285, 0.1582, 0.5749, 0.1775, 0.5924, 0.1447, 0.5285, 0.1582, 0.5148, 0.2032, 0.5641, 0.213, 0.5749, 0.1775, 0.5148, 0.2032, 0.5102, 0.25, 0.5605, 0.25, 0.5641, 0.213, 0.5102, 0.25, 0.5148, 0.2968, 0.5641, 0.287, 0.5605, 0.25, 0.5148, 0.2968, 0.5285, 0.3418, 0.5749, 0.3225, 0.5641, 0.287, 0.5285, 0.3418, 0.5506, 0.3832, 0.5924, 0.3553, 0.5749, 0.3225, 0.5506, 0.3832, 0.5804, 0.4196, 0.616, 0.384, 0.5924, 0.3553, 0.5804, 0.4196, 0.6168, 0.4494, 0.6447, 0.4076, 0.616, 0.384, 0.6168, 0.4494, 0.6582, 0.4715, 0.6775, 0.4251, 0.6447, 0.4076, 0.6582, 0.4715, 0.7032, 0.4852, 0.713, 0.4359, 0.6775, 0.4251, 0.7032, 0.4852, 0.75, 0.4898, 0.75, 0.4395, 0.713, 0.4359, 0.75, 0.4395, 0.787, 0.4359, 0.8225, 0.4251, 0.8553, 0.4076, 0.884, 0.384, 0.9076, 0.3553, 0.9251, 0.3225, 0.9359, 0.287, 0.9395, 0.25, 0.9359, 0.213, 0.9251, 0.1775, 0.9076, 0.1447, 0.884, 0.116, 0.8553, 0.09242, 0.8225, 0.07491, 0.787, 0.06412, 0.75, 0.06048, 0.713, 0.06412, 0.6775, 0.07491, 0.6447, 0.09242, 0.616, 0.116, 0.5924, 0.1447, 0.5749, 0.1775, 0.5641, 0.213, 0.5605, 0.25, 0.5641, 0.287, 0.5749, 0.3225, 0.5924, 0.3553, 0.616, 0.384, 0.6447, 0.4076, 0.6775, 0.4251, 0.713, 0.4359, 0.25, 0.4675, 0.25, 0.25, 0.2924, 0.4633, 0.2076, 0.4633, 0.25, 0.25, 0.25, 0.4675, 0.2924, 0.4633, 0.25, 0.25, 0.3332, 0.451, 0.3332, 0.451, 0.25, 0.25, 0.3708, 0.4309, 0.3708, 0.4309, 0.25, 0.25, 0.4038, 0.4038, 0.4038, 0.4038, 0.25, 0.25, 0.4309, 0.3708, 0.4309, 0.3708, 0.25, 0.25, 0.451, 0.3332, 0.451, 0.3332, 0.25, 0.25, 0.4633, 0.2924, 0.4633, 0.2924, 0.25, 0.25, 0.4675, 0.25, 0.4675, 0.25, 0.25, 0.25, 0.4633, 0.2076, 0.4633, 0.2076, 0.25, 0.25, 0.451, 0.1668, 0.451, 0.1668, 0.25, 0.25, 0.4309, 0.1292, 0.4309, 0.1292, 0.25, 0.25, 0.4038, 0.0962, 0.4038, 0.0962, 0.25, 0.25, 0.3708, 0.06915, 0.3708, 0.06915, 0.25, 0.25, 0.3332, 0.04905, 0.3332, 0.04905, 0.25, 0.25, 0.2924, 0.03667, 0.2924, 0.03667, 0.25, 0.25, 0.25, 0.03249, 0.25, 0.03249, 0.25, 0.25, 0.2076, 0.03667, 0.2076, 0.03667, 0.25, 0.25, 0.1668, 0.04905, 0.1668, 0.04905, 0.25, 0.25, 0.1292, 0.06915, 0.1292, 0.06915, 0.25, 0.25, 0.0962, 0.0962, 0.0962, 0.0962, 0.25, 0.25, 0.06915, 0.1292, 0.06915, 0.1292, 0.25, 0.25, 0.04905, 0.1668, 0.04905, 0.1668, 0.25, 0.25, 0.03667, 0.2076, 0.03667, 0.2076, 0.25, 0.25, 0.03249, 0.25, 0.03249, 0.25, 0.25, 0.25, 0.03667, 0.2924, 0.03667, 0.2924, 0.25, 0.25, 0.04905, 0.3332, 0.04905, 0.3332, 0.25, 0.25, 0.06915, 0.3708, 0.06915, 0.3708, 0.25, 0.25, 0.0962, 0.4038, 0.0962, 0.4038, 0.25, 0.25, 0.1292, 0.4309, 0.1292, 0.4309, 0.25, 0.25, 0.1668, 0.451, 0.1668, 0.451, 0.25, 0.25, 0.2076, 0.4633])
me_cone_001.update()
me_torus = bpy.data.meshes.new('Torus')
me_torus.from_pydata([(-0.9756, 0.4041, 0.0), (-0.9682, 0.401, 0.02886), (-0.9682, 0.401, -0.02886), (-1.02, 0.2733, 0.0), (-1.012, 0.2712, 0.02886), (-0.9914, 0.2657, 0.04935), (-0.9639, 0.2583, 0.05595), (-0.9374, 0.2512, 0.04754), (-0.9186, 0.2461, 0.02705), (-0.9119, 0.2443, 3.062e-17), (-0.9186, 0.2461, -0.02705), (-0.9374, 0.2512, -0.04754), (-0.9639, 0.2583, -0.05595), (-0.9914, 0.2657, -0.04935), (-1.012, 0.2712, -0.02886), (-1.047, 0.1378, 0.0), (-1.039, 0.1368, 0.02886), (-1.018, 0.134, 0.04935), (-0.9894, 0.1303, 0.05595), (-0.9621, 0.1267, 0.04754), (-0.9429, 0.1241, 0.02705), (-0.936, 0.1232, 3.062e-17), (-0.9429, 0.1241, -0.02705), (-0.9621, 0.1267, -0.04754), (-0.9894, 0.1303, -0.05595), (-1.018, 0.134, -0.04935), (-1.039, 0.1368, -0.02886), (-1.056, 1.006e-07, 0.0), (-1.048, 9.84e-08, 0.02886), (-1.026, 9.368e-08, 0.04935), (-0.9979, 8.748e-08, 0.05595), (-0.9704, 8.076e-08, 0.04754), (-0.951, 7.535e-08, 0.02705), (-0.9441, 7.36e-08, -9.447e-10), (-0.951, 7.535e-08, -0.02705), (-0.9704, 8.076e-08, -0.04754), (-0.9979, 8.748e-08, -0.05595), (-1.026, 9.356e-08, -0.04935), (-1.048, 9.84e-08, -0.02886), (-1.047, -0.1378, 0.0), (-1.039, -0.1368, 0.02886), (-1.018, -0.134, 0.04935), (-0.9894, -0.1303, 0.05595), (-0.9621, -0.1267, 0.04754), (-0.9429, -0.1241, 0.02705), (-0.936, -0.1232, -9.447e-10), (-0.9429, -0.1241, -0.02705), (-0.9621, -0.1267, -0.04754), (-0.9894, -0.1303, -0.05595), (-1.018, -0.134, -0.04935), (-1.039, -0.1368, -0.02886), (-1.02, -0.2733, 0.0), (-1.012, -0.2712, 0.02886), (-0.9914, -0.2657, 0.04935), (-0.9639, -0.2583, 0.05595), (-0.9374, -0.2512, 0.04754), (-0.9186, -0.2461, 0.02705), (-0.9119, -0.2443, -9.447e-10), (-0.9186, -0.2461, -0.02705), (-0.9374, -0.2512, -0.04754), (-0.9639, -0.2583, -0.05595), (-0.9914, -0.2657, -0.04935), (-1.012, -0.2712, -0.02886), (-0.9756, -0.4041, 0.0), (-0.9682, -0.401, 0.02886), (-0.9483, -0.3928, 0.04935), (-0.9219, -0.3819, 0.05595), (-0.8966, -0.3714, 0.04754), (-0.8786, -0.3639, 0.02705), (-0.8722, -0.3613, -9.447e-10), (-0.8786, -0.3639, -0.02705), (-0.8966, -0.3714, -0.04754), (-0.9219, -0.3819, -0.05595), (-0.9483, -0.3928, -0.04935), (-0.9682, -0.401, -0.02886), (-0.9145, -0.528, 0.0), (-0.9075, -0.524, 0.02886), (-0.8889, -0.5132, 0.04935), (-0.8642, -0.499, 0.05595), (-0.8404, -0.4852, 0.04754), (-0.8236, -0.4755, 0.02705), (-0.8176, -0.472, 3.062e-17), (-0.8236, -0.4755, -0.02705), (-0.8404, -0.4852, -0.04754), (-0.8642, -0.499, -0.05595), (-0.8889, -0.5132, -0.04935), (-0.9075, -0.524, -0.02886), (-0.8377, -0.6428, 0.0), (-0.8314, -0.6379, 0.02886), (-0.8143, -0.6248, 0.04935), (-0.7917, -0.6075, 0.05595), (-0.7699, -0.5908, 0.04754), (-0.7545, -0.5789, 0.02705), (-0.749, -0.5747, 3.062e-17), (-0.7545, -0.5789, -0.02705), (-0.7699, -0.5908, -0.04754), (-0.7917, -0.6075, -0.05595), (-0.8143, -0.6248, -0.04935), (-0.8314, -0.6379, -0.02886), (-0.7467, -0.7467, 0.0), (-0.741, -0.741, 0.02886), (-0.7258, -0.7258, 0.04935), (-0.7056, -0.7056, 0.05595), (-0.6862, -0.6862, 0.04754), (-0.6725, -0.6725, 0.02705), (-0.6676, -0.6676, 3.062e-17), (-0.6725, -0.6725, -0.02705), (-0.6862, -0.6862, -0.04754), (-0.7056, -0.7056, -0.05595), (-0.7258, -0.7258, -0.04935), (-0.741, -0.741, -0.02886), (-0.6428, -0.8377, 0.0), (-0.6379, -0.8314, 0.02886), (-0.6248, -0.8143, 0.04935), (-0.6075, -0.7917, 0.05595), (-0.5908, -0.7699, 0.04754), (-0.5789, -0.7545, 0.02705), (-0.5747, -0.749, 9.447e-10), (-0.5789, -0.7545, -0.02705), (-0.5908, -0.7699, -0.04754), (-0.6075, -0.7917, -0.05595), (-0.6248, -0.8143, -0.04935), (-0.6379, -0.8314, -0.02886), (-0.528, -0.9145, 0.0), (-0.524, -0.9075, 0.02886), (-0.5132, -0.8889, 0.04935), (-0.499, -0.8642, 0.05595), (-0.4852, -0.8404, 0.04754), (-0.4755, -0.8236, 0.02705), (-0.472, -0.8176, -9.447e-10), (-0.4755, -0.8236, -0.02705), (-0.4852, -0.8404, -0.04754), (-0.499, -0.8642, -0.05595), (-0.5132, -0.8889, -0.04935), (-0.524, -0.9075, -0.02886), (-0.4041, -0.9756, 0.0), (-0.401, -0.9682, 0.02886), (-0.3928, -0.9483, 0.04935), (-0.3819, -0.9219, 0.05595), (-0.3714, -0.8966, 0.04754), (-0.3639, -0.8786, 0.02705), (-0.3613, -0.8722, 3.062e-17), (-0.3639, -0.8786, -0.02705), (-0.3714, -0.8966, -0.04754), (-0.3819, -0.9219, -0.05595), (-0.3928, -0.9483, -0.04935), (-0.401, -0.9682, -0.02886), (-0.2733, -1.02, 0.0), (-0.2712, -1.012, 0.02886), (-0.2657, -0.9914, 0.04935), (-0.2583, -0.9639, 0.05595), (-0.2512, -0.9374, 0.04754), (-0.2461, -0.9186, 0.02705), (-0.2443, -0.9119, -9.447e-10), (-0.2461, -0.9186, -0.02705), (-0.2512, -0.9374, -0.04754), (-0.2583, -0.9639, -0.05595), (-0.2657, -0.9914, -0.04935), (-0.2712, -1.012, -0.02886), (-0.1378, -1.047, 0.0), (-0.1368, -1.039, 0.02886), (-0.134, -1.018, 0.04935), (-0.1303, -0.9894, 0.05595), (-0.1267, -0.9621, 0.04754), (-0.1241, -0.9429, 0.02705), (-0.1232, -0.936, -9.447e-10), (-0.1241, -0.9429, -0.02705), (-0.1267, -0.9621, -0.04754), (-0.1303, -0.9894, -0.05595), (-0.134, -1.018, -0.04935), (-0.1368, -1.039, -0.02886), (1.204e-07, -1.056, 0.0), (1.154e-07, -1.048, 0.02886), (1.011e-07, -1.026, 0.04935), (7.865e-08, -0.9979, 0.05595), (5.966e-08, -0.9704, 0.04754), (3.67e-08, -0.951, 0.02705), (1.695e-08, -0.9441, -9.447e-10), (3.67e-08, -0.951, -0.02705), (5.978e-08, -0.9704, -0.04754), (7.865e-08, -0.9979, -0.05595), (1.01e-07, -1.026, -0.04935), (1.154e-07, -1.048, -0.02886), (0.1378, -1.047, 0.0), (0.1368, -1.039, 0.02886), (0.134, -1.018, 0.04935), (0.1303, -0.9894, 0.05595), (0.1267, -0.9621, 0.04754), (0.1241, -0.9429, 0.02705), (0.1232, -0.936, 9.447e-10), (0.1241, -0.9429, -0.02705), (0.1267, -0.9621, -0.04754), (0.1303, -0.9894, -0.05595), (0.134, -1.018, -0.04935), (0.1368, -1.039, -0.02886), (0.2733, -1.02, 0.0), (0.2712, -1.012, 0.02886), (0.2657, -0.9914, 0.04935), (0.2583, -0.9639, 0.05595), (0.2512, -0.9374, 0.04754), (0.2461, -0.9186, 0.02705), (0.2443, -0.9119, -9.447e-10), (0.2461, -0.9186, -0.02705), (0.2512, -0.9374, -0.04754), (0.2583, -0.9639, -0.05595), (0.2657, -0.9914, -0.04935), (0.2712, -1.012, -0.02886), (0.4041, -0.9756, 0.0), (0.401, -0.9682, 0.02886), (0.3928, -0.9483, 0.04935), (0.3819, -0.9219, 0.05595), (0.3714, -0.8966, 0.04754), (0.3639, -0.8786, 0.02705), (0.3613, -0.8722, 3.062e-17), (0.3639, -0.8786, -0.02705), (0.3714, -0.8966, -0.04754), (0.3819, -0.9219, -0.05595), (0.3928, -0.9483, -0.04935), (0.401, -0.9682, -0.02886), (0.528, -0.9145, 0.0), (0.524, -0.9075, 0.02886), (0.5132, -0.8889, 0.04935), (0.499, -0.8642, 0.05595), (0.4852, -0.8404, 0.04754), (0.4755, -0.8236, 0.02705), (0.472, -0.8176, -9.447e-10), (0.4755, -0.8236, -0.02705), (0.4852, -0.8404, -0.04754), (0.499, -0.8642, -0.05595), (0.5132, -0.8889, -0.04935), (0.524, -0.9075, -0.02886), (0.6428, -0.8377, 0.0), (0.6379, -0.8314, 0.02886), (0.6248, -0.8143, 0.04935), (0.6075, -0.7917, 0.05595), (0.5908, -0.7699, 0.04754), (0.5789, -0.7545, 0.02705), (0.5747, -0.749, 3.062e-17), (0.5789, -0.7545, -0.02705), (0.5908, -0.7699, -0.04754), (0.6075, -0.7917, -0.05595), (0.6248, -0.8143, -0.04935), (0.6379, -0.8314, -0.02886), (0.7467, -0.7467, 0.0), (0.741, -0.741, 0.02886), (0.7258, -0.7258, 0.04935), (0.7056, -0.7056, 0.05595), (0.6862, -0.6862, 0.04754), (0.6725, -0.6725, 0.02705), (0.6676, -0.6676, 3.062e-17), (0.6725, -0.6725, -0.02705), (0.6862, -0.6862, -0.04754), (0.7056, -0.7056, -0.05595), (0.7258, -0.7258, -0.04935), (0.741, -0.741, -0.02886), (0.8377, -0.6428, 0.0), (0.8314, -0.6379, 0.02886), (0.8143, -0.6248, 0.04935), (0.7917, -0.6075, 0.05595), (0.7699, -0.5908, 0.04754), (0.7545, -0.5789, 0.02705), (0.749, -0.5747, 3.062e-17), (0.7545, -0.5789, -0.02705), (0.7699, -0.5908, -0.04754), (0.7917, -0.6075, -0.05595), (0.8143, -0.6248, -0.04935), (0.8314, -0.6379, -0.02886), (0.9145, -0.528, 0.0), (0.9075, -0.524, 0.02886), (0.8889, -0.5132, 0.04935), (0.8642, -0.499, 0.05595), (0.8404, -0.4852, 0.04754), (0.8236, -0.4755, 0.02705), (0.8176, -0.472, -9.447e-10), (0.8236, -0.4755, -0.02705), (0.8404, -0.4852, -0.04754), (0.8642, -0.499, -0.05595), (0.8889, -0.5132, -0.04935), (0.9075, -0.524, -0.02886), (0.9756, -0.4041, 0.0), (0.9682, -0.401, 0.02886), (0.9483, -0.3928, 0.04935), (0.9219, -0.3819, 0.05595), (0.8966, -0.3714, 0.04754), (0.8786, -0.3639, 0.02705), (0.8722, -0.3613, -9.447e-10), (0.8786, -0.3639, -0.02705), (0.8966, -0.3714, -0.04754), (0.9219, -0.3819, -0.05595), (0.9483, -0.3928, -0.04935), (0.9682, -0.401, -0.02886), (1.006, -0.3149, 0.0), (0.9974, -0.3149, 0.02886), (0.9747, -0.3149, 0.04935), (0.9447, -0.3149, 0.05595), (0.9158, -0.3149, 0.04754), (0.8953, -0.3149, 0.02705), (0.888, -0.3149, -5.698e-10), (0.8953, -0.3149, -0.02705), (0.9158, -0.3149, -0.04754), (0.9447, -0.3149, -0.05595), (0.9747, -0.3149, -0.04935), (0.9974, -0.3149, -0.02886), (-0.9545, 0.4469, 0.0), (-0.9545, 0.4288, 0.02886), (-0.9545, 0.3953, 0.04299), (-0.9545, 0.3953, -0.04299), (-0.9545, 0.4288, -0.02886), (-0.9545, 0.3746, 0.04935), (-0.9545, 0.3276, 0.05285), (-0.9404, 0.3276, 0.05595), (-0.9114, 0.3276, 0.04754), (-0.891, 0.3276, 0.02705), (-0.8836, 0.3276, 3.062e-17), (-0.891, 0.3276, -0.02705), (-0.9114, 0.3276, -0.04754), (-0.9404, 0.3276, -0.05595), (-0.9545, 0.3276, -0.05285), (-0.9545, 0.3746, -0.04935)], [], [(303, 0, 1, 304), (1, 305, 304), (2, 307, 306), (0, 303, 307, 2), (0, 3, 4, 1), (308, 305, 1, 4, 5), (308, 5, 6, 310, 309), (310, 6, 7, 311), (311, 7, 8, 312), (312, 8, 9, 313), (313, 9, 10, 314), (10, 11, 315, 314), (315, 11, 12, 316), (316, 12, 13, 318, 317), (14, 2, 306, 318, 13), (2, 14, 3, 0), (3, 15, 16, 4), (4, 16, 17, 5), (5, 17, 18, 6), (6, 18, 19, 7), (7, 19, 20, 8), (8, 20, 21, 9), (9, 21, 22, 10), (10, 22, 23, 11), (11, 23, 24, 12), (12, 24, 25, 13), (13, 25, 26, 14), (14, 26, 15, 3), (15, 27, 28, 16), (16, 28, 29, 17), (17, 29, 30, 18), (18, 30, 31, 19), (19, 31, 32, 20), (20, 32, 33, 21), (21, 33, 34, 22), (22, 34, 35, 23), (23, 35, 36, 24), (24, 36, 37, 25), (25, 37, 38, 26), (26, 38, 27, 15), (27, 39, 40, 28), (28, 40, 41, 29), (29, 41, 42, 30), (30, 42, 43, 31), (31, 43, 44, 32), (32, 44, 45, 33), (33, 45, 46, 34), (34, 46, 47, 35), (35, 47, 48, 36), (36, 48, 49, 37), (37, 49, 50, 38), (38, 50, 39, 27), (39, 51, 52, 40), (40, 52, 53, 41), (41, 53, 54, 42), (42, 54, 55, 43), (43, 55, 56, 44), (44, 56, 57, 45), (45, 57, 58, 46), (46, 58, 59, 47), (47, 59, 60, 48), (48, 60, 61, 49), (49, 61, 62, 50), (50, 62, 51, 39), (51, 63, 64, 52), (52, 64, 65, 53), (53, 65, 66, 54), (54, 66, 67, 55), (55, 67, 68, 56), (56, 68, 69, 57), (57, 69, 70, 58), (58, 70, 71, 59), (59, 71, 72, 60), (60, 72, 73, 61), (61, 73, 74, 62), (62, 74, 63, 51), (63, 75, 76, 64), (64, 76, 77, 65), (65, 77, 78, 66), (66, 78, 79, 67), (67, 79, 80, 68), (68, 80, 81, 69), (69, 81, 82, 70), (70, 82, 83, 71), (71, 83, 84, 72), (72, 84, 85, 73), (73, 85, 86, 74), (74, 86, 75, 63), (75, 87, 88, 76), (76, 88, 89, 77), (77, 89, 90, 78), (78, 90, 91, 79), (79, 91, 92, 80), (80, 92, 93, 81), (81, 93, 94, 82), (82, 94, 95, 83), (83, 95, 96, 84), (84, 96, 97, 85), (85, 97, 98, 86), (86, 98, 87, 75), (87, 99, 100, 88), (88, 100, 101, 89), (89, 101, 102, 90), (90, 102, 103, 91), (91, 103, 104, 92), (92, 104, 105, 93), (93, 105, 106, 94), (94, 106, 107, 95), (95, 107, 108, 96), (96, 108, 109, 97), (97, 109, 110, 98), (98, 110, 99, 87), (99, 111, 112, 100), (100, 112, 113, 101), (101, 113, 114, 102), (102, 114, 115, 103), (103, 115, 116, 104), (104, 116, 117, 105), (105, 117, 118, 106), (106, 118, 119, 107), (107, 119, 120, 108), (108, 120, 121, 109), (109, 121, 122, 110), (110, 122, 111, 99), (111, 123, 124, 112), (112, 124, 125, 113), (113, 125, 126, 114), (114, 126, 127, 115), (115, 127, 128, 116), (116, 128, 129, 117), (117, 129, 130, 118), (118, 130, 131, 119), (119, 131, 132, 120), (120, 132, 133, 121), (121, 133, 134, 122), (122, 134, 123, 111), (123, 135, 136, 124), (124, 136, 137, 125), (125, 137, 138, 126), (126, 138, 139, 127), (127, 139, 140, 128), (128, 140, 141, 129), (129, 141, 142, 130), (130, 142, 143, 131), (131, 143, 144, 132), (132, 144, 145, 133), (133, 145, 146, 134), (134, 146, 135, 123), (135, 147, 148, 136), (136, 148, 149, 137), (137, 149, 150, 138), (138, 150, 151, 139), (139, 151, 152, 140), (140, 152, 153, 141), (141, 153, 154, 142), (142, 154, 155, 143), (143, 155, 156, 144), (144, 156, 157, 145), (145, 157, 158, 146), (146, 158, 147, 135), (147, 159, 160, 148), (148, 160, 161, 149), (149, 161, 162, 150), (150, 162, 163, 151), (151, 163, 164, 152), (152, 164, 165, 153), (153, 165, 166, 154), (154, 166, 167, 155), (155, 167, 168, 156), (156, 168, 169, 157), (157, 169, 170, 158), (158, 170, 159, 147), (159, 171, 172, 160), (160, 172, 173, 161), (161, 173, 174, 162), (162, 174, 175, 163), (163, 175, 176, 164), (164, 176, 177, 165), (165, 177, 178, 166), (166, 178, 179, 167), (167, 179, 180, 168), (168, 180, 181, 169), (169, 181, 182, 170), (170, 182, 171, 159), (171, 183, 184, 172), (172, 184, 185, 173), (173, 185, 186, 174), (174, 186, 187, 175), (175, 187, 188, 176), (176, 188, 189, 177), (177, 189, 190, 178), (178, 190, 191, 179), (179, 191, 192, 180), (180, 192, 193, 181), (181, 193, 194, 182), (182, 194, 183, 171), (183, 195, 196, 184), (184, 196, 197, 185), (185, 197, 198, 186), (186, 198, 199, 187), (187, 199, 200, 188), (188, 200, 201, 189), (189, 201, 202, 190), (190, 202, 203, 191), (191, 203, 204, 192), (192, 204, 205, 193), (193, 205, 206, 194), (194, 206, 195, 183), (195, 207, 208, 196), (196, 208, 209, 197), (197, 209, 210, 198), (198, 210, 211, 199), (199, 211, 212, 200), (200, 212, 213, 201), (201, 213, 214, 202), (202, 214, 215, 203), (203, 215, 216, 204), (204, 216, 217, 205), (205, 217, 218, 206), (206, 218, 207, 195), (207, 219, 220, 208), (208, 220, 221, 209), (209, 221, 222, 210), (210, 222, 223, 211), (211, 223, 224, 212), (212, 224, 225, 213), (213, 225, 226, 214), (214, 226, 227, 215), (215, 227, 228, 216), (216, 228, 229, 217), (217, 229, 230, 218), (218, 230, 219, 207), (219, 231, 232, 220), (220, 232, 233, 221), (221, 233, 234, 222), (222, 234, 235, 223), (223, 235, 236, 224), (224, 236, 237, 225), (225, 237, 238, 226), (226, 238, 239, 227), (227, 239, 240, 228), (228, 240, 241, 229), (229, 241, 242, 230), (230, 242, 231, 219), (231, 243, 244, 232), (232, 244, 245, 233), (233, 245, 246, 234), (234, 246, 247, 235), (235, 247, 248, 236), (236, 248, 249, 237), (237, 249, 250, 238), (238, 250, 251, 239), (239, 251, 252, 240), (240, 252, 253, 241), (241, 253, 254, 242), (242, 254, 243, 231), (243, 255, 256, 244), (244, 256, 257, 245), (245, 257, 258, 246), (246, 258, 259, 247), (247, 259, 260, 248), (248, 260, 261, 249), (249, 261, 262, 250), (250, 262, 263, 251), (251, 263, 264, 252), (252, 264, 265, 253), (253, 265, 266, 254), (254, 266, 255, 243), (255, 267, 268, 256), (256, 268, 269, 257), (257, 269, 270, 258), (258, 270, 271, 259), (259, 271, 272, 260), (260, 272, 273, 261), (261, 273, 274, 262), (262, 274, 275, 263), (263, 275, 276, 264), (264, 276, 277, 265), (265, 277, 278, 266), (266, 278, 267, 255), (267, 279, 280, 268), (268, 280, 281, 269), (269, 281, 282, 270), (270, 282, 283, 271), (271, 283, 284, 272), (272, 284, 285, 273), (273, 285, 286, 274), (274, 286, 287, 275), (275, 287, 288, 276), (276, 288, 289, 277), (277, 289, 290, 278), (278, 290, 279, 267), (292, 280, 279, 291), (281, 280, 292, 293), (294, 282, 281, 293), (295, 283, 282, 294), (296, 284, 283, 295), (297, 285, 284, 296), (298, 286, 285, 297), (286, 298, 299, 287), (300, 288, 287, 299), (301, 289, 288, 300), (302, 290, 289, 301), (291, 279, 290, 302), (299, 298, 297, 296, 295, 294, 293, 292, 291, 302, 301, 300), (303, 304, 305, 308, 309, 317, 318, 306, 307), (309, 310, 311, 312, 313, 314, 315, 316, 317)])
_uv = me_torus.uv_layers.new(name='UVMap')
_uv.uv.foreach_set('vector', [0.9303, 0.5, 0.9375, 0.5, 0.9375, 0.5833, 0.9328, 0.5833, 0.9375, 0.5833, 0.9375, 0.6408, 0.9328, 0.5833, 0.9375, 0.4167, 0.9328, 0.4167, 0.9375, 0.3592, 0.9375, 0.5, 0.9303, 0.5, 0.9328, 0.4167, 0.9375, 0.4167, 0.9375, 0.5, 0.9583, 0.5, 0.9583, 0.5833, 0.9375, 0.5833, 0.9405, 0.6667, 0.9375, 0.6408, 0.9375, 0.5833, 0.9583, 0.5833, 0.9583, 0.6667, 0.9405, 0.6667, 0.9583, 0.6667, 0.9583, 0.75, 0.9466, 0.75, 0.9474, 0.7109, 0.9466, 0.75, 0.9583, 0.75, 0.9583, 0.8333, 0.9451, 0.8333, 0.9451, 0.8333, 0.9583, 0.8333, 0.9583, 0.9167, 0.9439, 0.9167, 0.9439, 0.9167, 0.9583, 0.9167, 0.9583, 1.0, 0.9435, 1.0, 0.9435, 2.22e-16, 0.9583, 2.22e-16, 0.9583, 0.08333, 0.9439, 0.08333, 0.9583, 0.08333, 0.9583, 0.1667, 0.9451, 0.1667, 0.9439, 0.08333, 0.9451, 0.1667, 0.9583, 0.1667, 0.9583, 0.25, 0.9466, 0.25, 0.9466, 0.25, 0.9583, 0.25, 0.9583, 0.3333, 0.9405, 0.3333, 0.9474, 0.2891, 0.9583, 0.4167, 0.9375, 0.4167, 0.9375, 0.3592, 0.9405, 0.3333, 0.9583, 0.3333, 0.9375, 0.4167, 0.9583, 0.4167, 0.9583, 0.5, 0.9375, 0.5, 0.9583, 0.5, 0.9792, 0.5, 0.9792, 0.5833, 0.9583, 0.5833, 0.9583, 0.5833, 0.9792, 0.5833, 0.9792, 0.6667, 0.9583, 0.6667, 0.9583, 0.6667, 0.9792, 0.6667, 0.9792, 0.75, 0.9583, 0.75, 0.9583, 0.75, 0.9792, 0.75, 0.9792, 0.8333, 0.9583, 0.8333, 0.9583, 0.8333, 0.9792, 0.8333, 0.9792, 0.9167, 0.9583, 0.9167, 0.9583, 0.9167, 0.9792, 0.9167, 0.9792, 1.0, 0.9583, 1.0, 0.9583, 2.22e-16, 0.9792, 2.22e-16, 0.9792, 0.08333, 0.9583, 0.08333, 0.9583, 0.08333, 0.9792, 0.08333, 0.9792, 0.1667, 0.9583, 0.1667, 0.9583, 0.1667, 0.9792, 0.1667, 0.9792, 0.25, 0.9583, 0.25, 0.9583, 0.25, 0.9792, 0.25, 0.9792, 0.3333, 0.9583, 0.3333, 0.9583, 0.3333, 0.9792, 0.3333, 0.9792, 0.4167, 0.9583, 0.4167, 0.9583, 0.4167, 0.9792, 0.4167, 0.9792, 0.5, 0.9583, 0.5, 0.9792, 0.5, 1.0, 0.5, 1.0, 0.5833, 0.9792, 0.5833, 0.9792, 0.5833, 1.0, 0.5833, 1.0, 0.6667, 0.9792, 0.6667, 0.9792, 0.6667, 1.0, 0.6667, 1.0, 0.75, 0.9792, 0.75, 0.9792, 0.75, 1.0, 0.75, 1.0, 0.8333, 0.9792, 0.8333, 0.9792, 0.8333, 1.0, 0.8333, 1.0, 0.9167, 0.9792, 0.9167, 0.9792, 0.9167, 1.0, 0.9167, 1.0, 1.0, 0.9792, 1.0, 0.9792, 2.22e-16, 1.0, 2.22e-16, 1.0, 0.08333, 0.9792, 0.08333, 0.9792, 0.08333, 1.0, 0.08333, 1.0, 0.1667, 0.9792, 0.1667, 0.9792, 0.1667, 1.0, 0.1667, 1.0, 0.25, 0.9792, 0.25, 0.9792, 0.25, 1.0, 0.25, 1.0, 0.3333, 0.9792, 0.3333, 0.9792, 0.3333, 1.0, 0.3333, 1.0, 0.4167, 0.9792, 0.4167, 0.9792, 0.4167, 1.0, 0.4167, 1.0, 0.5, 0.9792, 0.5, 8.882e-16, 0.5, 0.02083, 0.5, 0.02083, 0.5833, 8.882e-16, 0.5833, 8.882e-16, 0.5833, 0.02083, 0.5833, 0.02083, 0.6667, 8.882e-16, 0.6667, 8.882e-16, 0.6667, 0.02083, 0.6667, 0.02083, 0.75, 8.882e-16, 0.75, 8.882e-16, 0.75, 0.02083, 0.75, 0.02083, 0.8333, 8.882e-16, 0.8333, 8.882e-16, 0.8333, 0.02083, 0.8333, 0.02083, 0.9167, 8.882e-16, 0.9167, 8.882e-16, 0.9167, 0.02083, 0.9167, 0.02083, 1.0, 8.882e-16, 1.0, 8.882e-16, 2.22e-16, 0.02083, 2.22e-16, 0.02083, 0.08333, 8.882e-16, 0.08333, 8.882e-16, 0.08333, 0.02083, 0.08333, 0.02083, 0.1667, 8.882e-16, 0.1667, 8.882e-16, 0.1667, 0.02083, 0.1667, 0.02083, 0.25, 8.882e-16, 0.25, 8.882e-16, 0.25, 0.02083, 0.25, 0.02083, 0.3333, 8.882e-16, 0.3333, 8.882e-16, 0.3333, 0.02083, 0.3333, 0.02083, 0.4167, 8.882e-16, 0.4167, 8.882e-16, 0.4167, 0.02083, 0.4167, 0.02083, 0.5, 8.882e-16, 0.5, 0.02083, 0.5, 0.04167, 0.5, 0.04167, 0.5833, 0.02083, 0.5833, 0.02083, 0.5833, 0.04167, 0.5833, 0.04167, 0.6667, 0.02083, 0.6667, 0.02083, 0.6667, 0.04167, 0.6667, 0.04167, 0.75, 0.02083, 0.75, 0.02083, 0.75, 0.04167, 0.75, 0.04167, 0.8333, 0.02083, 0.8333, 0.02083, 0.8333, 0.04167, 0.8333, 0.04167, 0.9167, 0.02083, 0.9167, 0.02083, 0.9167, 0.04167, 0.9167, 0.04167, 1.0, 0.02083, 1.0, 0.02083, 2.22e-16, 0.04167, 2.22e-16, 0.04167, 0.08333, 0.02083, 0.08333, 0.02083, 0.08333, 0.04167, 0.08333, 0.04167, 0.1667, 0.02083, 0.1667, 0.02083, 0.1667, 0.04167, 0.1667, 0.04167, 0.25, 0.02083, 0.25, 0.02083, 0.25, 0.04167, 0.25, 0.04167, 0.3333, 0.02083, 0.3333, 0.02083, 0.3333, 0.04167, 0.3333, 0.04167, 0.4167, 0.02083, 0.4167, 0.02083, 0.4167, 0.04167, 0.4167, 0.04167, 0.5, 0.02083, 0.5, 0.04167, 0.5, 0.0625, 0.5, 0.0625, 0.5833, 0.04167, 0.5833, 0.04167, 0.5833, 0.0625, 0.5833, 0.0625, 0.6667, 0.04167, 0.6667, 0.04167, 0.6667, 0.0625, 0.6667, 0.0625, 0.75, 0.04167, 0.75, 0.04167, 0.75, 0.0625, 0.75, 0.0625, 0.8333, 0.04167, 0.8333, 0.04167, 0.8333, 0.0625, 0.8333, 0.0625, 0.9167, 0.04167, 0.9167, 0.04167, 0.9167, 0.0625, 0.9167, 0.0625, 1.0, 0.04167, 1.0, 0.04167, 2.22e-16, 0.0625, 2.22e-16, 0.0625, 0.08333, 0.04167, 0.08333, 0.04167, 0.08333, 0.0625, 0.08333, 0.0625, 0.1667, 0.04167, 0.1667, 0.04167, 0.1667, 0.0625, 0.1667, 0.0625, 0.25, 0.04167, 0.25, 0.04167, 0.25, 0.0625, 0.25, 0.0625, 0.3333, 0.04167, 0.3333, 0.04167, 0.3333, 0.0625, 0.3333, 0.0625, 0.4167, 0.04167, 0.4167, 0.04167, 0.4167, 0.0625, 0.4167, 0.0625, 0.5, 0.04167, 0.5, 0.0625, 0.5, 0.08333, 0.5, 0.08333, 0.5833, 0.0625, 0.5833, 0.0625, 0.5833, 0.08333, 0.5833, 0.08333, 0.6667, 0.0625, 0.6667, 0.0625, 0.6667, 0.08333, 0.6667, 0.08333, 0.75, 0.0625, 0.75, 0.0625, 0.75, 0.08333, 0.75, 0.08333, 0.8333, 0.0625, 0.8333, 0.0625, 0.8333, 0.08333, 0.8333, 0.08333, 0.9167, 0.0625, 0.9167, 0.0625, 0.9167, 0.08333, 0.9167, 0.08333, 1.0, 0.0625, 1.0, 0.0625, 2.22e-16, 0.08333, 2.22e-16, 0.08333, 0.08333, 0.0625, 0.08333, 0.0625, 0.08333, 0.08333, 0.08333, 0.08333, 0.1667, 0.0625, 0.1667, 0.0625, 0.1667, 0.08333, 0.1667, 0.08333, 0.25, 0.0625, 0.25, 0.0625, 0.25, 0.08333, 0.25, 0.08333, 0.3333, 0.0625, 0.3333, 0.0625, 0.3333, 0.08333, 0.3333, 0.08333, 0.4167, 0.0625, 0.4167, 0.0625, 0.4167, 0.08333, 0.4167, 0.08333, 0.5, 0.0625, 0.5, 0.08333, 0.5, 0.1042, 0.5, 0.1042, 0.5833, 0.08333, 0.5833, 0.08333, 0.5833, 0.1042, 0.5833, 0.1042, 0.6667, 0.08333, 0.6667, 0.08333, 0.6667, 0.1042, 0.6667, 0.1042, 0.75, 0.08333, 0.75, 0.08333, 0.75, 0.1042, 0.75, 0.1042, 0.8333, 0.08333, 0.8333, 0.08333, 0.8333, 0.1042, 0.8333, 0.1042, 0.9167, 0.08333, 0.9167, 0.08333, 0.9167, 0.1042, 0.9167, 0.1042, 1.0, 0.08333, 1.0, 0.08333, 2.22e-16, 0.1042, 2.22e-16, 0.1042, 0.08333, 0.08333, 0.08333, 0.08333, 0.08333, 0.1042, 0.08333, 0.1042, 0.1667, 0.08333, 0.1667, 0.08333, 0.1667, 0.1042, 0.1667, 0.1042, 0.25, 0.08333, 0.25, 0.08333, 0.25, 0.1042, 0.25, 0.1042, 0.3333, 0.08333, 0.3333, 0.08333, 0.3333, 0.1042, 0.3333, 0.1042, 0.4167, 0.08333, 0.4167, 0.08333, 0.4167, 0.1042, 0.4167, 0.1042, 0.5, 0.08333, 0.5, 0.1042, 0.5, 0.125, 0.5, 0.125, 0.5833, 0.1042, 0.5833, 0.1042, 0.5833, 0.125, 0.5833, 0.125, 0.6667, 0.1042, 0.6667, 0.1042, 0.6667, 0.125, 0.6667, 0.125, 0.75, 0.1042, 0.75, 0.1042, 0.75, 0.125, 0.75, 0.125, 0.8333, 0.1042, 0.8333, 0.1042, 0.8333, 0.125, 0.8333, 0.125, 0.9167, 0.1042, 0.9167, 0.1042, 0.9167, 0.125, 0.9167, 0.125, 1.0, 0.1042, 1.0, 0.1042, 2.22e-16, 0.125, 2.22e-16, 0.125, 0.08333, 0.1042, 0.08333, 0.1042, 0.08333, 0.125, 0.08333, 0.125, 0.1667, 0.1042, 0.1667, 0.1042, 0.1667, 0.125, 0.1667, 0.125, 0.25, 0.1042, 0.25, 0.1042, 0.25, 0.125, 0.25, 0.125, 0.3333, 0.1042, 0.3333, 0.1042, 0.3333, 0.125, 0.3333, 0.125, 0.4167, 0.1042, 0.4167, 0.1042, 0.4167, 0.125, 0.4167, 0.125, 0.5, 0.1042, 0.5, 0.125, 0.5, 0.1458, 0.5, 0.1458, 0.5833, 0.125, 0.5833, 0.125, 0.5833, 0.1458, 0.5833, 0.1458, 0.6667, 0.125, 0.6667, 0.125, 0.6667, 0.1458, 0.6667, 0.1458, 0.75, 0.125, 0.75, 0.125, 0.75, 0.1458, 0.75, 0.1458, 0.8333, 0.125, 0.8333, 0.125, 0.8333, 0.1458, 0.8333, 0.1458, 0.9167, 0.125, 0.9167, 0.125, 0.9167, 0.1458, 0.9167, 0.1458, 1.0, 0.125, 1.0, 0.125, 2.22e-16, 0.1458, 2.22e-16, 0.1458, 0.08333, 0.125, 0.08333, 0.125, 0.08333, 0.1458, 0.08333, 0.1458, 0.1667, 0.125, 0.1667, 0.125, 0.1667, 0.1458, 0.1667, 0.1458, 0.25, 0.125, 0.25, 0.125, 0.25, 0.1458, 0.25, 0.1458, 0.3333, 0.125, 0.3333, 0.125, 0.3333, 0.1458, 0.3333, 0.1458, 0.4167, 0.125, 0.4167, 0.125, 0.4167, 0.1458, 0.4167, 0.1458, 0.5, 0.125, 0.5, 0.1458, 0.5, 0.1667, 0.5, 0.1667, 0.5833, 0.1458, 0.5833, 0.1458, 0.5833, 0.1667, 0.5833, 0.1667, 0.6667, 0.1458, 0.6667, 0.1458, 0.6667, 0.1667, 0.6667, 0.1667, 0.75, 0.1458, 0.75, 0.1458, 0.75, 0.1667, 0.75, 0.1667, 0.8333, 0.1458, 0.8333, 0.1458, 0.8333, 0.1667, 0.8333, 0.1667, 0.9167, 0.1458, 0.9167, 0.1458, 0.9167, 0.1667, 0.9167, 0.1667, 1.0, 0.1458, 1.0, 0.1458, 2.22e-16, 0.1667, 2.22e-16, 0.1667, 0.08333, 0.1458, 0.08333, 0.1458, 0.08333, 0.1667, 0.08333, 0.1667, 0.1667, 0.1458, 0.1667, 0.1458, 0.1667, 0.1667, 0.1667, 0.1667, 0.25, 0.1458, 0.25, 0.1458, 0.25, 0.1667, 0.25, 0.1667, 0.3333, 0.1458, 0.3333, 0.1458, 0.3333, 0.1667, 0.3333, 0.1667, 0.4167, 0.1458, 0.4167, 0.1458, 0.4167, 0.1667, 0.4167, 0.1667, 0.5, 0.1458, 0.5, 0.1667, 0.5, 0.1875, 0.5, 0.1875, 0.5833, 0.1667, 0.5833, 0.1667, 0.5833, 0.1875, 0.5833, 0.1875, 0.6667, 0.1667, 0.6667, 0.1667, 0.6667, 0.1875, 0.6667, 0.1875, 0.75, 0.1667, 0.75, 0.1667, 0.75, 0.1875, 0.75, 0.1875, 0.8333, 0.1667, 0.8333, 0.1667, 0.8333, 0.1875, 0.8333, 0.1875, 0.9167, 0.1667, 0.9167, 0.1667, 0.9167, 0.1875, 0.9167, 0.1875, 1.0, 0.1667, 1.0, 0.1667, 2.22e-16, 0.1875, 2.22e-16, 0.1875, 0.08333, 0.1667, 0.08333, 0.1667, 0.08333, 0.1875, 0.08333, 0.1875, 0.1667, 0.1667, 0.1667, 0.1667, 0.1667, 0.1875, 0.1667, 0.1875, 0.25, 0.1667, 0.25, 0.1667, 0.25, 0.1875, 0.25, 0.1875, 0.3333, 0.1667, 0.3333, 0.1667, 0.3333, 0.1875, 0.3333, 0.1875, 0.4167, 0.1667, 0.4167, 0.1667, 0.4167, 0.1875, 0.4167, 0.1875, 0.5, 0.1667, 0.5, 0.1875, 0.5, 0.2083, 0.5, 0.2083, 0.5833, 0.1875, 0.5833, 0.1875, 0.5833, 0.2083, 0.5833, 0.2083, 0.6667, 0.1875, 0.6667, 0.1875, 0.6667, 0.2083, 0.6667, 0.2083, 0.75, 0.1875, 0.75, 0.1875, 0.75, 0.2083, 0.75, 0.2083, 0.8333, 0.1875, 0.8333, 0.1875, 0.8333, 0.2083, 0.8333, 0.2083, 0.9167, 0.1875, 0.9167, 0.1875, 0.9167, 0.2083, 0.9167, 0.2083, 1.0, 0.1875, 1.0, 0.1875, 2.22e-16, 0.2083, 2.22e-16, 0.2083, 0.08333, 0.1875, 0.08333, 0.1875, 0.08333, 0.2083, 0.08333, 0.2083, 0.1667, 0.1875, 0.1667, 0.1875, 0.1667, 0.2083, 0.1667, 0.2083, 0.25, 0.1875, 0.25, 0.1875, 0.25, 0.2083, 0.25, 0.2083, 0.3333, 0.1875, 0.3333, 0.1875, 0.3333, 0.2083, 0.3333, 0.2083, 0.4167, 0.1875, 0.4167, 0.1875, 0.4167, 0.2083, 0.4167, 0.2083, 0.5, 0.1875, 0.5, 0.2083, 0.5, 0.2292, 0.5, 0.2292, 0.5833, 0.2083, 0.5833, 0.2083, 0.5833, 0.2292, 0.5833, 0.2292, 0.6667, 0.2083, 0.6667, 0.2083, 0.6667, 0.2292, 0.6667, 0.2292, 0.75, 0.2083, 0.75, 0.2083, 0.75, 0.2292, 0.75, 0.2292, 0.8333, 0.2083, 0.8333, 0.2083, 0.8333, 0.2292, 0.8333, 0.2292, 0.9167, 0.2083, 0.9167, 0.2083, 0.9167, 0.2292, 0.9167, 0.2292, 1.0, 0.2083, 1.0, 0.2083, 2.22e-16, 0.2292, 2.22e-16, 0.2292, 0.08333, 0.2083, 0.08333, 0.2083, 0.08333, 0.2292, 0.08333, 0.2292, 0.1667, 0.2083, 0.1667, 0.2083, 0.1667, 0.2292, 0.1667, 0.2292, 0.25, 0.2083, 0.25, 0.2083, 0.25, 0.2292, 0.25, 0.2292, 0.3333, 0.2083, 0.3333, 0.2083, 0.3333, 0.2292, 0.3333, 0.2292, 0.4167, 0.2083, 0.4167, 0.2083, 0.4167, 0.2292, 0.4167, 0.2292, 0.5, 0.2083, 0.5, 0.2292, 0.5, 0.25, 0.5, 0.25, 0.5833, 0.2292, 0.5833, 0.2292, 0.5833, 0.25, 0.5833, 0.25, 0.6667, 0.2292, 0.6667, 0.2292, 0.6667, 0.25, 0.6667, 0.25, 0.75, 0.2292, 0.75, 0.2292, 0.75, 0.25, 0.75, 0.25, 0.8333, 0.2292, 0.8333, 0.2292, 0.8333, 0.25, 0.8333, 0.25, 0.9167, 0.2292, 0.9167, 0.2292, 0.9167, 0.25, 0.9167, 0.25, 1.0, 0.2292, 1.0, 0.2292, 2.22e-16, 0.25, 2.22e-16, 0.25, 0.08333, 0.2292, 0.08333, 0.2292, 0.08333, 0.25, 0.08333, 0.25, 0.1667, 0.2292, 0.1667, 0.2292, 0.1667, 0.25, 0.1667, 0.25, 0.25, 0.2292, 0.25, 0.2292, 0.25, 0.25, 0.25, 0.25, 0.3333, 0.2292, 0.3333, 0.2292, 0.3333, 0.25, 0.3333, 0.25, 0.4167, 0.2292, 0.4167, 0.2292, 0.4167, 0.25, 0.4167, 0.25, 0.5, 0.2292, 0.5, 0.25, 0.5, 0.2708, 0.5, 0.2708, 0.5833, 0.25, 0.5833, 0.25, 0.5833, 0.2708, 0.5833, 0.2708, 0.6667, 0.25, 0.6667, 0.25, 0.6667, 0.2708, 0.6667, 0.2708, 0.75, 0.25, 0.75, 0.25, 0.75, 0.2708, 0.75, 0.2708, 0.8333, 0.25, 0.8333, 0.25, 0.8333, 0.2708, 0.8333, 0.2708, 0.9167, 0.25, 0.9167, 0.25, 0.9167, 0.2708, 0.9167, 0.2708, 1.0, 0.25, 1.0, 0.25, 2.22e-16, 0.2708, 2.22e-16, 0.2708, 0.08333, 0.25, 0.08333, 0.25, 0.08333, 0.2708, 0.08333, 0.2708, 0.1667, 0.25, 0.1667, 0.25, 0.1667, 0.2708, 0.1667, 0.2708, 0.25, 0.25, 0.25, 0.25, 0.25, 0.2708, 0.25, 0.2708, 0.3333, 0.25, 0.3333, 0.25, 0.3333, 0.2708, 0.3333, 0.2708, 0.4167, 0.25, 0.4167, 0.25, 0.4167, 0.2708, 0.4167, 0.2708, 0.5, 0.25, 0.5, 0.2708, 0.5, 0.2917, 0.5, 0.2917, 0.5833, 0.2708, 0.5833, 0.2708, 0.5833, 0.2917, 0.5833, 0.2917, 0.6667, 0.2708, 0.6667, 0.2708, 0.6667, 0.2917, 0.6667, 0.2917, 0.75, 0.2708, 0.75, 0.2708, 0.75, 0.2917, 0.75, 0.2917, 0.8333, 0.2708, 0.8333, 0.2708, 0.8333, 0.2917, 0.8333, 0.2917, 0.9167, 0.2708, 0.9167, 0.2708, 0.9167, 0.2917, 0.9167, 0.2917, 1.0, 0.2708, 1.0, 0.2708, 2.22e-16, 0.2917, 2.22e-16, 0.2917, 0.08333, 0.2708, 0.08333, 0.2708, 0.08333, 0.2917, 0.08333, 0.2917, 0.1667, 0.2708, 0.1667, 0.2708, 0.1667, 0.2917, 0.1667, 0.2917, 0.25, 0.2708, 0.25, 0.2708, 0.25, 0.2917, 0.25, 0.2917, 0.3333, 0.2708, 0.3333, 0.2708, 0.3333, 0.2917, 0.3333, 0.2917, 0.4167, 0.2708, 0.4167, 0.2708, 0.4167, 0.2917, 0.4167, 0.2917, 0.5, 0.2708, 0.5, 0.2917, 0.5, 0.3125, 0.5, 0.3125, 0.5833, 0.2917, 0.5833, 0.2917, 0.5833, 0.3125, 0.5833, 0.3125, 0.6667, 0.2917, 0.6667, 0.2917, 0.6667, 0.3125, 0.6667, 0.3125, 0.75, 0.2917, 0.75, 0.2917, 0.75, 0.3125, 0.75, 0.3125, 0.8333, 0.2917, 0.8333, 0.2917, 0.8333, 0.3125, 0.8333, 0.3125, 0.9167, 0.2917, 0.9167, 0.2917, 0.9167, 0.3125, 0.9167, 0.3125, 1.0, 0.2917, 1.0, 0.2917, 2.22e-16, 0.3125, 2.22e-16, 0.3125, 0.08333, 0.2917, 0.08333, 0.2917, 0.08333, 0.3125, 0.08333, 0.3125, 0.1667, 0.2917, 0.1667, 0.2917, 0.1667, 0.3125, 0.1667, 0.3125, 0.25, 0.2917, 0.25, 0.2917, 0.25, 0.3125, 0.25, 0.3125, 0.3333, 0.2917, 0.3333, 0.2917, 0.3333, 0.3125, 0.3333, 0.3125, 0.4167, 0.2917, 0.4167, 0.2917, 0.4167, 0.3125, 0.4167, 0.3125, 0.5, 0.2917, 0.5, 0.3125, 0.5, 0.3333, 0.5, 0.3333, 0.5833, 0.3125, 0.5833, 0.3125, 0.5833, 0.3333, 0.5833, 0.3333, 0.6667, 0.3125, 0.6667, 0.3125, 0.6667, 0.3333, 0.6667, 0.3333, 0.75, 0.3125, 0.75, 0.3125, 0.75, 0.3333, 0.75, 0.3333, 0.8333, 0.3125, 0.8333, 0.3125, 0.8333, 0.3333, 0.8333, 0.3333, 0.9167, 0.3125, 0.9167, 0.3125, 0.9167, 0.3333, 0.9167, 0.3333, 1.0, 0.3125, 1.0, 0.3125, 2.22e-16, 0.3333, 2.22e-16, 0.3333, 0.08333, 0.3125, 0.08333, 0.3125, 0.08333, 0.3333, 0.08333, 0.3333, 0.1667, 0.3125, 0.1667, 0.3125, 0.1667, 0.3333, 0.1667, 0.3333, 0.25, 0.3125, 0.25, 0.3125, 0.25, 0.3333, 0.25, 0.3333, 0.3333, 0.3125, 0.3333, 0.3125, 0.3333, 0.3333, 0.3333, 0.3333, 0.4167, 0.3125, 0.4167, 0.3125, 0.4167, 0.3333, 0.4167, 0.3333, 0.5, 0.3125, 0.5, 0.3333, 0.5, 0.3542, 0.5, 0.3542, 0.5833, 0.3333, 0.5833, 0.3333, 0.5833, 0.3542, 0.5833, 0.3542, 0.6667, 0.3333, 0.6667, 0.3333, 0.6667, 0.3542, 0.6667, 0.3542, 0.75, 0.3333, 0.75, 0.3333, 0.75, 0.3542, 0.75, 0.3542, 0.8333, 0.3333, 0.8333, 0.3333, 0.8333, 0.3542, 0.8333, 0.3542, 0.9167, 0.3333, 0.9167, 0.3333, 0.9167, 0.3542, 0.9167, 0.3542, 1.0, 0.3333, 1.0, 0.3333, 2.22e-16, 0.3542, 2.22e-16, 0.3542, 0.08333, 0.3333, 0.08333, 0.3333, 0.08333, 0.3542, 0.08333, 0.3542, 0.1667, 0.3333, 0.1667, 0.3333, 0.1667, 0.3542, 0.1667, 0.3542, 0.25, 0.3333, 0.25, 0.3333, 0.25, 0.3542, 0.25, 0.3542, 0.3333, 0.3333, 0.3333, 0.3333, 0.3333, 0.3542, 0.3333, 0.3542, 0.4167, 0.3333, 0.4167, 0.3333, 0.4167, 0.3542, 0.4167, 0.3542, 0.5, 0.3333, 0.5, 0.3542, 0.5, 0.375, 0.5, 0.375, 0.5833, 0.3542, 0.5833, 0.3542, 0.5833, 0.375, 0.5833, 0.375, 0.6667, 0.3542, 0.6667, 0.3542, 0.6667, 0.375, 0.6667, 0.375, 0.75, 0.3542, 0.75, 0.3542, 0.75, 0.375, 0.75, 0.375, 0.8333, 0.3542, 0.8333, 0.3542, 0.8333, 0.375, 0.8333, 0.375, 0.9167, 0.3542, 0.9167, 0.3542, 0.9167, 0.375, 0.9167, 0.375, 1.0, 0.3542, 1.0, 0.3542, 2.22e-16, 0.375, 2.22e-16, 0.375, 0.08333, 0.3542, 0.08333, 0.3542, 0.08333, 0.375, 0.08333, 0.375, 0.1667, 0.3542, 0.1667, 0.3542, 0.1667, 0.375, 0.1667, 0.375, 0.25, 0.3542, 0.25, 0.3542, 0.25, 0.375, 0.25, 0.375, 0.3333, 0.3542, 0.3333, 0.3542, 0.3333, 0.375, 0.3333, 0.375, 0.4167, 0.3542, 0.4167, 0.3542, 0.4167, 0.375, 0.4167, 0.375, 0.5, 0.3542, 0.5, 0.375, 0.5, 0.3958, 0.5, 0.3958, 0.5833, 0.375, 0.5833, 0.375, 0.5833, 0.3958, 0.5833, 0.3958, 0.6667, 0.375, 0.6667, 0.375, 0.6667, 0.3958, 0.6667, 0.3958, 0.75, 0.375, 0.75, 0.375, 0.75, 0.3958, 0.75, 0.3958, 0.8333, 0.375, 0.8333, 0.375, 0.8333, 0.3958, 0.8333, 0.3958, 0.9167, 0.375, 0.9167, 0.375, 0.9167, 0.3958, 0.9167, 0.3958, 1.0, 0.375, 1.0, 0.375, 2.22e-16, 0.3958, 2.22e-16, 0.3958, 0.08333, 0.375, 0.08333, 0.375, 0.08333, 0.3958, 0.08333, 0.3958, 0.1667, 0.375, 0.1667, 0.375, 0.1667, 0.3958, 0.1667, 0.3958, 0.25, 0.375, 0.25, 0.375, 0.25, 0.3958, 0.25, 0.3958, 0.3333, 0.375, 0.3333, 0.375, 0.3333, 0.3958, 0.3333, 0.3958, 0.4167, 0.375, 0.4167, 0.375, 0.4167, 0.3958, 0.4167, 0.3958, 0.5, 0.375, 0.5, 0.3958, 0.5, 0.4167, 0.5, 0.4167, 0.5833, 0.3958, 0.5833, 0.3958, 0.5833, 0.4167, 0.5833, 0.4167, 0.6667, 0.3958, 0.6667, 0.3958, 0.6667, 0.4167, 0.6667, 0.4167, 0.75, 0.3958, 0.75, 0.3958, 0.75, 0.4167, 0.75, 0.4167, 0.8333, 0.3958, 0.8333, 0.3958, 0.8333, 0.4167, 0.8333, 0.4167, 0.9167, 0.3958, 0.9167, 0.3958, 0.9167, 0.4167, 0.9167, 0.4167, 1.0, 0.3958, 1.0, 0.3958, 2.22e-16, 0.4167, 2.22e-16, 0.4167, 0.08333, 0.3958, 0.08333, 0.3958, 0.08333, 0.4167, 0.08333, 0.4167, 0.1667, 0.3958, 0.1667, 0.3958, 0.1667, 0.4167, 0.1667, 0.4167, 0.25, 0.3958, 0.25, 0.3958, 0.25, 0.4167, 0.25, 0.4167, 0.3333, 0.3958, 0.3333, 0.3958, 0.3333, 0.4167, 0.3333, 0.4167, 0.4167, 0.3958, 0.4167, 0.3958, 0.4167, 0.4167, 0.4167, 0.4167, 0.5, 0.3958, 0.5, 0.4167, 0.5, 0.4375, 0.5, 0.4375, 0.5833, 0.4167, 0.5833, 0.4167, 0.5833, 0.4375, 0.5833, 0.4375, 0.6667, 0.4167, 0.6667, 0.4167, 0.6667, 0.4375, 0.6667, 0.4375, 0.75, 0.4167, 0.75, 0.4167, 0.75, 0.4375, 0.75, 0.4375, 0.8333, 0.4167, 0.8333, 0.4167, 0.8333, 0.4375, 0.8333, 0.4375, 0.9167, 0.4167, 0.9167, 0.4167, 0.9167, 0.4375, 0.9167, 0.4375, 1.0, 0.4167, 1.0, 0.4167, 2.22e-16, 0.4375, 2.22e-16, 0.4375, 0.08333, 0.4167, 0.08333, 0.4167, 0.08333, 0.4375, 0.08333, 0.4375, 0.1667, 0.4167, 0.1667, 0.4167, 0.1667, 0.4375, 0.1667, 0.4375, 0.25, 0.4167, 0.25, 0.4167, 0.25, 0.4375, 0.25, 0.4375, 0.3333, 0.4167, 0.3333, 0.4167, 0.3333, 0.4375, 0.3333, 0.4375, 0.4167, 0.4167, 0.4167, 0.4167, 0.4167, 0.4375, 0.4167, 0.4375, 0.5, 0.4167, 0.5, 0.4513, 0.5833, 0.4375, 0.5833, 0.4375, 0.5, 0.4517, 0.5, 0.4375, 0.6667, 0.4375, 0.5833, 0.4513, 0.5833, 0.4503, 0.6667, 0.4488, 0.75, 0.4375, 0.75, 0.4375, 0.6667, 0.4503, 0.6667, 0.4473, 0.8333, 0.4375, 0.8333, 0.4375, 0.75, 0.4488, 0.75, 0.4462, 0.9167, 0.4375, 0.9167, 0.4375, 0.8333, 0.4473, 0.8333, 0.4458, 1.0, 0.4375, 1.0, 0.4375, 0.9167, 0.4462, 0.9167, 0.4462, 0.08333, 0.4375, 0.08333, 0.4375, 2.22e-16, 0.4458, 2.22e-16, 0.4375, 0.08333, 0.4462, 0.08333, 0.4473, 0.1667, 0.4375, 0.1667, 0.4488, 0.25, 0.4375, 0.25, 0.4375, 0.1667, 0.4473, 0.1667, 0.4503, 0.3333, 0.4375, 0.3333, 0.4375, 0.25, 0.4488, 0.25, 0.4513, 0.4167, 0.4375, 0.4167, 0.4375, 0.3333, 0.4503, 0.3333, 0.4517, 0.5, 0.4375, 0.5, 0.4375, 0.4167, 0.4513, 0.4167, 0.282, 0.5, 0.2794, 0.5, 0.2785, 0.5, 0.2794, 0.5, 0.282, 0.5, 0.2856, 0.5, 0.2894, 0.5, 0.2922, 0.5, 0.2933, 0.5, 0.2922, 0.5, 0.2894, 0.5, 0.2856, 0.5, 0.3962, 0.1293, 0.393, 0.1257, 0.387, 0.124, 0.3833, 0.1232, 0.375, 0.1227, 0.375, 0.1359, 0.3833, 0.1355, 0.387, 0.1347, 0.393, 0.1329, 0.125, 0.75, 0.1268, 0.5, 0.1304, 0.5, 0.1329, 0.5, 0.1339, 0.5, 0.1329, 0.5, 0.1304, 0.5, 0.1268, 0.5, 0.125, 0.75])
me_torus.update()

# ---- objects
ob_cube = bpy.data.objects.new('Cube', me_cube)
ob_light = bpy.data.objects.new('Light', light_light)
ob_camera = bpy.data.objects.new('Camera', cam_camera)
ob_cylinder = bpy.data.objects.new('Cylinder', me_cylinder)
ob_cylinder_001 = bpy.data.objects.new('Cylinder.001', me_cylinder_001)
ob_cube_001 = bpy.data.objects.new('Cube.001', me_cube_002)
ob_cube_002 = bpy.data.objects.new('Cube.002', me_cube_003)
ob_cylinder_002 = bpy.data.objects.new('Cylinder.002', me_cylinder_002)
ob_cylinder_003 = bpy.data.objects.new('Cylinder.003', me_cylinder_003)
ob_cone = bpy.data.objects.new('Cone', me_cone)
ob_cone_001 = bpy.data.objects.new('Cone.001', me_cone_001)
ob_torus = bpy.data.objects.new('Torus', me_torus)

# ---- transforms, parenting, visibility, modifiers, constraints
ob_cube.location = (-0.716, 0.0, 0.0)
ob_cube.scale = (0.3964, 0.35, -0.53)
ob_cube.lock_rotations_4d = False
ob_cube.empty_display_type = 'ARROWS'
ob_cube.lineart.crease_threshold = 0.0
ob_light.location = (4.076, 1.005, 5.904)
ob_light.rotation_euler = (0.6503, 0.05522, 1.866)
ob_light.lock_rotations_4d = False
ob_light.empty_display_type = 'ARROWS'
ob_light.color = (0.0, 0.0, 0.0, 0.0)
ob_light.lineart.crease_threshold = 0.0
ob_camera.location = (7.359, -6.926, 4.958)
ob_camera.rotation_euler = (1.109, 0.0, 0.8149)
ob_camera.lock_rotations_4d = False
ob_camera.empty_display_type = 'ARROWS'
ob_camera.color = (0.0, 0.0, 0.0, 0.0)
ob_camera.display_type = 'WIRE'
ob_camera.lineart.crease_threshold = 0.0
ob_cylinder.location = (0.3463, 0.0, 0.05813)
ob_cylinder.rotation_euler = (0.0, -1.571, 4.712)
ob_cylinder.scale = (0.8, 0.8, 0.36)
ob_cylinder_001.location = (-1.471, 0.0, 0.0)
ob_cylinder_001.rotation_euler = (0.0, 1.571, 0.0)
ob_cylinder_001.scale = (0.3, 0.3, 0.4542)
ob_cube_001.location = (-0.1512, 0.0, -0.8224)
ob_cube_001.rotation_euler = (0.0, 1.414, 0.0)
ob_cube_001.scale = (0.81, 0.17, -0.22)
ob_cube_001.lock_rotations_4d = False
ob_cube_001.empty_display_type = 'ARROWS'
ob_cube_001.lineart.crease_threshold = 0.0
_m = ob_cube_001.modifiers.new('Bevel', 'BEVEL')
_m.width = 0.27
_m.width_pct = 0.27
_m.segments = 4
ob_cube_002.location = (-0.1136, -0.002256, -1.701)
ob_cube_002.rotation_euler = (0.0, 1.187, 0.0)
ob_cube_002.scale = (0.16, 0.17, 0.32)
_m = ob_cube_002.modifiers.new('Bevel', 'BEVEL')
_m.width = 0.26
_m.width_pct = 0.26
_m.segments = 3
ob_cylinder_002.location = (-2.333, 0.0, 0.0)
ob_cylinder_002.rotation_euler = (0.0, 1.571, 0.0)
ob_cylinder_002.scale = (0.1, 0.1, 0.4542)
ob_cylinder_003.location = (-2.558, 0.0, 0.0)
ob_cylinder_003.rotation_euler = (0.0, 1.571, 0.0)
ob_cylinder_003.scale = (0.1, 0.1, 0.4542)
ob_cone.location = (-2.922, 0.0, 0.0)
ob_cone.rotation_euler = (0.0, -4.712, 0.0)
ob_cone.scale = (0.2, 0.2, 0.3)
ob_cone_001.location = (-1.076, 0.0, -0.2873)
ob_cone_001.rotation_euler = (0.0, -4.712, 0.0)
ob_cone_001.scale = (0.4, 0.4, 0.54)
ob_torus.location = (-0.07134, 0.02737, -0.7349)
ob_torus.rotation_euler = (1.571, 3.927, 3.142)
ob_torus.scale = (1.0, 1.42, 1.0)

# ---- collection membership
col_collection.objects.link(ob_cube)
col_collection.objects.link(ob_light)
col_collection.objects.link(ob_camera)
col_collection.objects.link(ob_cylinder)
col_collection.objects.link(ob_cylinder_001)
col_collection.objects.link(ob_cube_001)
col_collection.objects.link(ob_cube_002)
col_collection.objects.link(ob_cylinder_002)
col_collection.objects.link(ob_cylinder_003)
col_collection.objects.link(ob_cone)
col_collection.objects.link(ob_cone_001)
col_collection.objects.link(ob_torus)

# ---- scene / render settings (as saved in the file)
scene.camera = ob_camera
scene.frame_start = 1; scene.frame_end = 250; scene.frame_set(1)
scene.render.engine = 'BLENDER_EEVEE_NEXT'
scene.render.bake_bias = 0.0
scene.render.bake_samples = 0
scene.cycles.sampling_pattern = 'TABULATED_SOBOL'
scene.eevee.use_volume_custom_range = False
bpy.context.view_layer.update()
